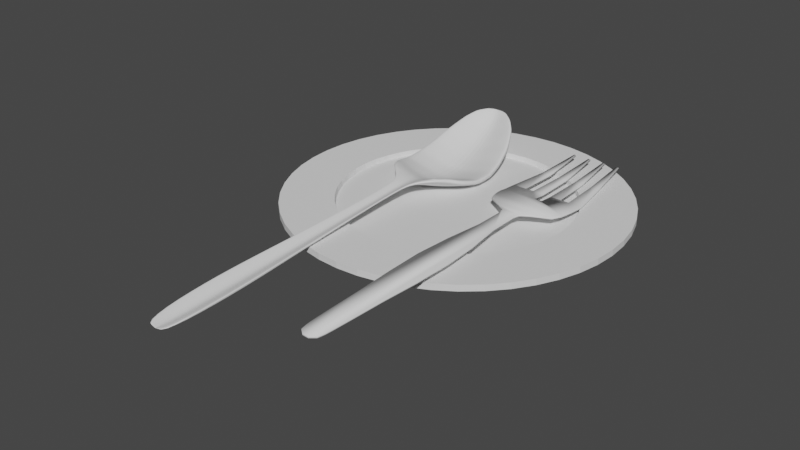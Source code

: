 # Source: cutlery.blend  (saved by Blender 2.83.18; exported with 4.5.12 LTS)
import bpy
from mathutils import Matrix  # noqa: F401  (used for matrix-valued properties, if any)

bpy.ops.wm.read_factory_settings(use_empty=True)
scene = bpy.context.scene
scene.name = 'Scene'

# ---- collections
col_collection = bpy.data.collections.new('Collection'); scene.collection.children.link(col_collection)

# ---- world
world_world = bpy.data.worlds.new('World'); scene.world = world_world
world_world.use_nodes = True; world_world.node_tree.nodes.clear()
_N = world_world.node_tree.nodes; _L = world_world.node_tree.links
n0 = _N.new('ShaderNodeOutputWorld'); n0.name = 'World Output'; n0.location = (300, 300)
n1 = _N.new('ShaderNodeBackground'); n1.name = 'Background'; n1.location = (10, 300)
n1.inputs[0].default_value = (0.05088, 0.05088, 0.05088, 1.0)
_L.new(n1.outputs[0], n0.inputs[0])
n0.is_active_output = True
world_world.color = (0.05088, 0.05088, 0.05088)
world_world.use_sun_shadow = False
world_world.sun_shadow_jitter_overblur = 0.0

# ---- meshes
me_cylinder_001 = bpy.data.meshes.new('Cylinder.001')
me_cylinder_001.from_pydata([(-3.776e-07, 1.847, 0.08828), (-7.396e-07, 1.244, 0.07089), (0.2475, 1.831, 0.08828), (0.1689, 1.233, 0.07089), (0.4908, 1.782, 0.08828), (0.3348, 1.2, 0.07089), (0.7256, 1.703, 0.08828), (0.495, 1.146, 0.07089), (0.9481, 1.593, 0.08828), (0.6468, 1.071, 0.07089), (1.154, 1.455, 0.08828), (0.7875, 0.9771, 0.07089), (1.341, 1.292, 0.08828), (0.9147, 0.8655, 0.07089), (1.504, 1.105, 0.08828), (1.026, 0.7383, 0.07089), (1.642, 0.8989, 0.08828), (1.12, 0.5976, 0.07089), (1.752, 0.6764, 0.08828), (1.195, 0.4458, 0.07089), (1.832, 0.4416, 0.08828), (1.25, 0.2856, 0.07089), (1.88, 0.1983, 0.08828), (1.283, 0.1196, 0.07089), (1.896, -0.04921, 0.08828), (1.294, -0.04921, 0.07089), (1.88, -0.2967, 0.08828), (1.283, -0.2181, 0.07089), (1.832, -0.54, 0.08828), (1.25, -0.384, 0.07089), (1.752, -0.7748, 0.08828), (1.195, -0.5443, 0.07089), (1.642, -0.9973, 0.08828), (1.12, -0.696, 0.07089), (1.504, -1.204, 0.08828), (1.026, -0.8367, 0.07089), (1.341, -1.39, 0.08828), (0.9147, -0.9639, 0.07089), (1.154, -1.554, 0.08828), (0.7875, -1.076, 0.07089), (0.9481, -1.691, 0.08828), (0.6468, -1.17, 0.07089), (0.7256, -1.801, 0.08828), (0.495, -1.244, 0.07089), (0.4908, -1.881, 0.08828), (0.3348, -1.299, 0.07089), (0.2475, -1.929, 0.08828), (0.1689, -1.332, 0.07089), (3.607e-07, -1.945, 0.08828), (2.125e-07, -1.343, 0.07089), (-0.2475, -1.929, 0.08828), (-0.1689, -1.332, 0.07089), (-0.4908, -1.881, 0.08828), (-0.3348, -1.299, 0.07089), (-0.7256, -1.801, 0.08828), (-0.495, -1.244, 0.07089), (-0.9481, -1.691, 0.08828), (-0.6468, -1.17, 0.07089), (-1.154, -1.554, 0.08828), (-0.7875, -1.076, 0.07089), (-1.341, -1.39, 0.08828), (-0.9147, -0.9639, 0.07089), (-1.504, -1.204, 0.08828), (-1.026, -0.8367, 0.07089), (-1.642, -0.9973, 0.08828), (-1.12, -0.696, 0.07089), (-1.752, -0.7748, 0.08828), (-1.195, -0.5443, 0.07089), (-1.832, -0.54, 0.08828), (-1.25, -0.384, 0.07089), (-1.88, -0.2967, 0.08828), (-1.283, -0.2181, 0.07089), (-1.896, -0.04921, 0.08828), (-1.294, -0.04921, 0.07089), (-1.88, 0.1983, 0.08828), (-1.283, 0.1196, 0.07089), (-1.832, 0.4416, 0.08828), (-1.25, 0.2856, 0.07089), (-1.752, 0.6764, 0.08828), (-1.195, 0.4458, 0.07089), (-1.642, 0.8989, 0.08828), (-1.12, 0.5976, 0.07089), (-1.504, 1.105, 0.08828), (-1.026, 0.7383, 0.07089), (-1.341, 1.292, 0.08828), (-0.9147, 0.8655, 0.07089), (-1.154, 1.455, 0.08828), (-0.7875, 0.9771, 0.07089), (-0.9481, 1.593, 0.08828), (-0.6468, 1.071, 0.07089), (-0.7256, 1.703, 0.08828), (-0.495, 1.146, 0.07089), (-0.4908, 1.782, 0.08828), (-0.3348, 1.2, 0.07089), (-0.2475, 1.831, 0.08828), (-0.1688, 1.233, 0.07089), (0.2475, 1.83, 0.1288), (-3.776e-07, 1.847, 0.1288), (0.4908, 1.782, 0.1288), (0.7256, 1.702, 0.1288), (0.9481, 1.593, 0.1288), (1.154, 1.455, 0.1288), (1.341, 1.291, 0.1288), (1.504, 1.105, 0.1288), (1.642, 0.8985, 0.1288), (1.752, 0.676, 0.1288), (1.832, 0.4411, 0.1288), (1.88, 0.1979, 0.1288), (1.896, -0.04962, 0.1288), (1.88, -0.2971, 0.1288), (1.832, -0.5404, 0.1288), (1.752, -0.7753, 0.1288), (1.642, -0.9977, 0.1288), (1.504, -1.204, 0.1288), (1.341, -1.39, 0.1288), (1.154, -1.554, 0.1288), (0.9481, -1.692, 0.1288), (0.7256, -1.801, 0.1288), (0.4908, -1.881, 0.1288), (0.2475, -1.93, 0.1288), (3.607e-07, -1.946, 0.1288), (-0.2475, -1.93, 0.1288), (-0.4908, -1.881, 0.1288), (-0.7256, -1.801, 0.1288), (-0.9481, -1.692, 0.1288), (-1.154, -1.554, 0.1288), (-1.341, -1.39, 0.1288), (-1.504, -1.204, 0.1288), (-1.642, -0.9977, 0.1288), (-1.752, -0.7753, 0.1288), (-1.832, -0.5404, 0.1288), (-1.88, -0.2971, 0.1288), (-1.896, -0.04962, 0.1288), (-1.88, 0.1979, 0.1288), (-1.832, 0.4411, 0.1288), (-1.752, 0.676, 0.1288), (-1.642, 0.8985, 0.1288), (-1.504, 1.105, 0.1288), (-1.341, 1.291, 0.1288), (-1.154, 1.455, 0.1288), (-0.9481, 1.593, 0.1288), (-0.7256, 1.702, 0.1288), (-0.4908, 1.782, 0.1288), (-0.2475, 1.83, 0.1288), (-7.089e-07, 1.18, 0.05844), (0.1604, 1.169, 0.05844), (0.3181, 1.138, 0.05844), (0.4703, 1.086, 0.05844), (0.6145, 1.015, 0.05844), (0.7481, 0.9258, 0.05844), (0.869, 0.8198, 0.05844), (0.975, 0.6989, 0.05844), (1.064, 0.5653, 0.05844), (1.135, 0.4211, 0.05844), (1.187, 0.2689, 0.05844), (1.218, 0.1112, 0.05844), (1.229, -0.04921, 0.05844), (1.218, -0.2096, 0.05844), (1.187, -0.3673, 0.05844), (1.135, -0.5195, 0.05844), (1.064, -0.6637, 0.05844), (0.975, -0.7973, 0.05844), (0.869, -0.9182, 0.05844), (0.7481, -1.024, 0.05844), (0.6145, -1.114, 0.05844), (0.4703, -1.185, 0.05844), (0.3181, -1.236, 0.05844), (0.1604, -1.268, 0.05844), (2.013e-07, -1.278, 0.05844), (-0.1604, -1.268, 0.05844), (-0.3181, -1.236, 0.05844), (-0.4703, -1.185, 0.05844), (-0.6145, -1.114, 0.05844), (-0.7481, -1.024, 0.05844), (-0.869, -0.9182, 0.05844), (-0.975, -0.7973, 0.05844), (-1.064, -0.6637, 0.05844), (-1.135, -0.5195, 0.05844), (-1.187, -0.3673, 0.05844), (-1.218, -0.2096, 0.05844), (-1.229, -0.04921, 0.05844), (-1.218, 0.1112, 0.05844), (-1.187, 0.2689, 0.05844), (-1.135, 0.4211, 0.05844), (-1.064, 0.5653, 0.05844), (-0.975, 0.6989, 0.05844), (-0.869, 0.8198, 0.05844), (-0.7481, 0.9258, 0.05844), (-0.6145, 1.015, 0.05844), (-0.4703, 1.086, 0.05844), (-0.3181, 1.138, 0.05844), (-0.1604, 1.169, 0.05844), (-3.776e-07, 1.847, 0.05844), (0.2475, 1.831, 0.05844), (0.4908, 1.782, 0.05844), (0.7256, 1.703, 0.05844), (0.9481, 1.593, 0.05844), (1.154, 1.455, 0.05844), (1.341, 1.292, 0.05844), (1.504, 1.105, 0.05844), (1.642, 0.8989, 0.05844), (1.752, 0.6764, 0.05844), (1.832, 0.4416, 0.05844), (1.88, 0.1983, 0.05844), (1.896, -0.04921, 0.05844), (1.88, -0.2967, 0.05844), (1.832, -0.54, 0.05844), (1.752, -0.7748, 0.05844), (1.642, -0.9973, 0.05844), (1.504, -1.204, 0.05844), (1.341, -1.39, 0.05844), (1.154, -1.554, 0.05844), (0.9481, -1.691, 0.05844), (0.7256, -1.801, 0.05844), (0.4908, -1.881, 0.05844), (0.2475, -1.929, 0.05844), (3.608e-07, -1.945, 0.05844), (-0.2475, -1.929, 0.05844), (-0.4908, -1.881, 0.05844), (-0.7256, -1.801, 0.05844), (-0.9481, -1.691, 0.05844), (-1.154, -1.554, 0.05844), (-1.341, -1.39, 0.05844), (-1.504, -1.204, 0.05844), (-1.642, -0.9973, 0.05844), (-1.752, -0.7748, 0.05844), (-1.832, -0.54, 0.05844), (-1.88, -0.2967, 0.05844), (-1.896, -0.04921, 0.05844), (-1.88, 0.1983, 0.05844), (-1.832, 0.4416, 0.05844), (-1.752, 0.6764, 0.05844), (-1.642, 0.8989, 0.05844), (-1.504, 1.105, 0.05844), (-1.341, 1.292, 0.05844), (-1.154, 1.455, 0.05844), (-0.9481, 1.593, 0.05844), (-0.7256, 1.703, 0.05844), (-0.4908, 1.782, 0.05844), (-0.2475, 1.831, 0.05844), (-0.03771, 1.08, 0.04913), (0.1097, 1.07, 0.04913), (0.2545, 1.041, 0.04913), (0.3944, 0.994, 0.04913), (0.5268, 0.9286, 0.04913), (0.6496, 0.8466, 0.04913), (0.7607, 0.7492, 0.04913), (0.8581, 0.6382, 0.04913), (0.9401, 0.5153, 0.04913), (1.005, 0.3829, 0.04913), (1.053, 0.243, 0.04913), (1.082, 0.09817, 0.04913), (1.091, -0.04921, 0.04913), (1.082, -0.1966, 0.04913), (1.053, -0.3414, 0.04913), (1.005, -0.4813, 0.04913), (0.9401, -0.6138, 0.04913), (0.8581, -0.7366, 0.04913), (0.7607, -0.8476, 0.04913), (0.6496, -0.945, 0.04913), (0.5268, -1.027, 0.04913), (0.3944, -1.092, 0.04913), (0.2545, -1.14, 0.04913), (0.1097, -1.169, 0.04913), (-0.03771, -1.178, 0.04913), (-0.1851, -1.169, 0.04913), (-0.3299, -1.14, 0.04913), (-0.4698, -1.092, 0.04913), (-0.6023, -1.027, 0.04913), (-0.7251, -0.945, 0.04913), (-0.8361, -0.8476, 0.04913), (-0.9335, -0.7366, 0.04913), (-1.016, -0.6138, 0.04913), (-1.081, -0.4813, 0.04913), (-1.128, -0.3414, 0.04913), (-1.157, -0.1966, 0.04913), (-1.167, -0.04921, 0.04913), (-1.157, 0.09817, 0.04913), (-1.128, 0.243, 0.04913), (-1.081, 0.3829, 0.04913), (-1.016, 0.5153, 0.04913), (-0.9335, 0.6382, 0.04913), (-0.8361, 0.7492, 0.04913), (-0.7251, 0.8466, 0.04913), (-0.6023, 0.9286, 0.04913), (-0.4698, 0.994, 0.04913), (-0.3299, 1.041, 0.04913), (-0.1851, 1.07, 0.04913), (-7.09e-07, 1.18, -0.001366), (0.1604, 1.169, -0.001366), (0.3181, 1.138, -0.001366), (0.4703, 1.086, -0.001366), (0.6145, 1.015, -0.001366), (0.7481, 0.9258, -0.001366), (0.869, 0.8198, -0.001366), (0.975, 0.6989, -0.001366), (1.064, 0.5653, -0.001366), (1.135, 0.4211, -0.001366), (1.187, 0.2689, -0.001366), (1.218, 0.1112, -0.001366), (1.229, -0.04921, -0.001366), (1.218, -0.2096, -0.001366), (1.187, -0.3673, -0.001366), (1.135, -0.5195, -0.001366), (1.064, -0.6637, -0.001366), (0.975, -0.7973, -0.001366), (0.869, -0.9182, -0.001366), (0.7481, -1.024, -0.001366), (0.6145, -1.114, -0.001366), (0.4703, -1.185, -0.001366), (0.3181, -1.236, -0.001366), (0.1604, -1.268, -0.001366), (2.013e-07, -1.278, -0.001366), (-0.1604, -1.268, -0.001366), (-0.3181, -1.236, -0.001366), (-0.4703, -1.185, -0.001366), (-0.6145, -1.114, -0.001366), (-0.7481, -1.024, -0.001366), (-0.869, -0.9182, -0.001366), (-0.975, -0.7973, -0.001366), (-1.064, -0.6637, -0.001366), (-1.135, -0.5195, -0.001366), (-1.187, -0.3673, -0.001366), (-1.218, -0.2096, -0.001366), (-1.229, -0.04921, -0.001366), (-1.218, 0.1112, -0.001366), (-1.187, 0.2689, -0.001366), (-1.135, 0.4211, -0.001366), (-1.064, 0.5653, -0.001366), (-0.975, 0.6989, -0.001366), (-0.869, 0.8198, -0.001366), (-0.7481, 0.9258, -0.001366), (-0.6145, 1.015, -0.001366), (-0.4703, 1.086, -0.001366), (-0.3181, 1.138, -0.001366), (-0.1604, 1.169, -0.001366), (0.1704, 1.245, 0.1281), (-6.932e-07, 1.257, 0.1281), (0.338, 1.212, 0.1281), (0.4997, 1.157, 0.1281), (0.6529, 1.082, 0.1281), (0.7949, 0.9868, 0.1281), (0.9233, 0.8741, 0.1281), (1.036, 0.7457, 0.1281), (1.131, 0.6037, 0.1281), (1.206, 0.4505, 0.1281), (1.261, 0.2888, 0.1281), (1.295, 0.1212, 0.1281), (1.306, -0.04921, 0.1281), (1.295, -0.2197, 0.1281), (1.261, -0.3872, 0.1281), (1.206, -0.5489, 0.1281), (1.131, -0.7021, 0.1281), (1.036, -0.8441, 0.1281), (0.9233, -0.9726, 0.1281), (0.7949, -1.085, 0.1281), (0.6529, -1.18, 0.1281), (0.4997, -1.256, 0.1281), (0.338, -1.311, 0.1281), (0.1704, -1.344, 0.1281), (2.152e-07, -1.355, 0.1281), (-0.1704, -1.344, 0.1281), (-0.338, -1.311, 0.1281), (-0.4997, -1.256, 0.1281), (-0.6529, -1.18, 0.1281), (-0.7949, -1.085, 0.1281), (-0.9233, -0.9726, 0.1281), (-1.036, -0.8441, 0.1281), (-1.131, -0.7021, 0.1281), (-1.206, -0.5489, 0.1281), (-1.261, -0.3872, 0.1281), (-1.295, -0.2197, 0.1281), (-1.306, -0.04921, 0.1281), (-1.295, 0.1212, 0.1281), (-1.261, 0.2888, 0.1281), (-1.206, 0.4505, 0.1281), (-1.131, 0.6037, 0.1281), (-1.036, 0.7457, 0.1281), (-0.9233, 0.8741, 0.1281), (-0.7949, 0.9868, 0.1281), (-0.6529, 1.082, 0.1281), (-0.4997, 1.157, 0.1281), (-0.338, 1.212, 0.1281), (-0.1704, 1.245, 0.1281)], [], [(0, 97, 96, 2), (2, 96, 98, 4), (4, 98, 99, 6), (6, 99, 100, 8), (8, 100, 101, 10), (10, 101, 102, 12), (12, 102, 103, 14), (14, 103, 104, 16), (16, 104, 105, 18), (18, 105, 106, 20), (20, 106, 107, 22), (22, 107, 108, 24), (24, 108, 109, 26), (26, 109, 110, 28), (28, 110, 111, 30), (30, 111, 112, 32), (32, 112, 113, 34), (34, 113, 114, 36), (36, 114, 115, 38), (38, 115, 116, 40), (40, 116, 117, 42), (42, 117, 118, 44), (44, 118, 119, 46), (46, 119, 120, 48), (48, 120, 121, 50), (50, 121, 122, 52), (52, 122, 123, 54), (54, 123, 124, 56), (56, 124, 125, 58), (58, 125, 126, 60), (60, 126, 127, 62), (62, 127, 128, 64), (64, 128, 129, 66), (66, 129, 130, 68), (68, 130, 131, 70), (70, 131, 132, 72), (72, 132, 133, 74), (74, 133, 134, 76), (76, 134, 135, 78), (78, 135, 136, 80), (80, 136, 137, 82), (82, 137, 138, 84), (84, 138, 139, 86), (86, 139, 140, 88), (88, 140, 141, 90), (90, 141, 142, 92), (3, 1, 95, 93, 91, 89, 87, 85, 83, 81, 79, 77, 75, 73, 71, 69, 67, 65, 63, 61, 59, 57, 55, 53, 51, 49, 47, 45, 43, 41, 39, 37, 35, 33, 31, 29, 27, 25, 23, 21, 19, 17, 15, 13, 11, 9, 7, 5), (92, 142, 143, 94), (94, 143, 97, 0), (92, 94, 239, 238), (337, 336, 96, 97), (336, 338, 98, 96), (338, 339, 99, 98), (339, 340, 100, 99), (340, 341, 101, 100), (341, 342, 102, 101), (342, 343, 103, 102), (343, 344, 104, 103), (344, 345, 105, 104), (345, 346, 106, 105), (346, 347, 107, 106), (347, 348, 108, 107), (348, 349, 109, 108), (349, 350, 110, 109), (350, 351, 111, 110), (351, 352, 112, 111), (352, 353, 113, 112), (353, 354, 114, 113), (354, 355, 115, 114), (355, 356, 116, 115), (356, 357, 117, 116), (357, 358, 118, 117), (358, 359, 119, 118), (359, 360, 120, 119), (360, 361, 121, 120), (361, 362, 122, 121), (362, 363, 123, 122), (363, 364, 124, 123), (364, 365, 125, 124), (365, 366, 126, 125), (366, 367, 127, 126), (367, 368, 128, 127), (368, 369, 129, 128), (369, 370, 130, 129), (370, 371, 131, 130), (371, 372, 132, 131), (372, 373, 133, 132), (373, 374, 134, 133), (374, 375, 135, 134), (375, 376, 136, 135), (376, 377, 137, 136), (377, 378, 138, 137), (378, 379, 139, 138), (379, 380, 140, 139), (380, 381, 141, 140), (381, 382, 142, 141), (382, 383, 143, 142), (383, 337, 97, 143), (169, 170, 314, 313), (12, 14, 199, 198), (30, 32, 208, 207), (48, 50, 217, 216), (66, 68, 226, 225), (84, 86, 235, 234), (4, 6, 195, 194), (22, 24, 204, 203), (40, 42, 213, 212), (58, 60, 222, 221), (76, 78, 231, 230), (94, 0, 192, 239), (14, 16, 200, 199), (32, 34, 209, 208), (50, 52, 218, 217), (68, 70, 227, 226), (86, 88, 236, 235), (6, 8, 196, 195), (24, 26, 205, 204), (42, 44, 214, 213), (60, 62, 223, 222), (78, 80, 232, 231), (16, 18, 201, 200), (34, 36, 210, 209), (52, 54, 219, 218), (70, 72, 228, 227), (88, 90, 237, 236), (8, 10, 197, 196), (26, 28, 206, 205), (44, 46, 215, 214), (0, 2, 193, 192), (62, 64, 224, 223), (80, 82, 233, 232), (18, 20, 202, 201), (36, 38, 211, 210), (54, 56, 220, 219), (72, 74, 229, 228), (90, 92, 238, 237), (10, 12, 198, 197), (28, 30, 207, 206), (46, 48, 216, 215), (64, 66, 225, 224), (82, 84, 234, 233), (2, 4, 194, 193), (20, 22, 203, 202), (38, 40, 212, 211), (56, 58, 221, 220), (74, 76, 230, 229), (145, 144, 192, 193), (146, 145, 193, 194), (147, 146, 194, 195), (148, 147, 195, 196), (149, 148, 196, 197), (150, 149, 197, 198), (151, 150, 198, 199), (152, 151, 199, 200), (153, 152, 200, 201), (154, 153, 201, 202), (155, 154, 202, 203), (156, 155, 203, 204), (157, 156, 204, 205), (158, 157, 205, 206), (159, 158, 206, 207), (160, 159, 207, 208), (161, 160, 208, 209), (162, 161, 209, 210), (163, 162, 210, 211), (164, 163, 211, 212), (165, 164, 212, 213), (166, 165, 213, 214), (167, 166, 214, 215), (168, 167, 215, 216), (169, 168, 216, 217), (170, 169, 217, 218), (171, 170, 218, 219), (172, 171, 219, 220), (173, 172, 220, 221), (174, 173, 221, 222), (175, 174, 222, 223), (176, 175, 223, 224), (177, 176, 224, 225), (178, 177, 225, 226), (179, 178, 226, 227), (180, 179, 227, 228), (181, 180, 228, 229), (182, 181, 229, 230), (183, 182, 230, 231), (184, 183, 231, 232), (185, 184, 232, 233), (186, 185, 233, 234), (187, 186, 234, 235), (188, 187, 235, 236), (189, 188, 236, 237), (190, 189, 237, 238), (191, 190, 238, 239), (144, 191, 239, 192), (240, 241, 242, 243, 244, 245, 246, 247, 248, 249, 250, 251, 252, 253, 254, 255, 256, 257, 258, 259, 260, 261, 262, 263, 264, 265, 266, 267, 268, 269, 270, 271, 272, 273, 274, 275, 276, 277, 278, 279, 280, 281, 282, 283, 284, 285, 286, 287), (156, 157, 301, 300), (183, 184, 328, 327), (170, 171, 315, 314), (157, 158, 302, 301), (184, 185, 329, 328), (144, 145, 289, 288), (171, 172, 316, 315), (158, 159, 303, 302), (185, 186, 330, 329), (145, 146, 290, 289), (172, 173, 317, 316), (159, 160, 304, 303), (186, 187, 331, 330), (146, 147, 291, 290), (173, 174, 318, 317), (160, 161, 305, 304), (187, 188, 332, 331), (147, 148, 292, 291), (174, 175, 319, 318), (161, 162, 306, 305), (188, 189, 333, 332), (148, 149, 293, 292), (175, 176, 320, 319), (162, 163, 307, 306), (189, 190, 334, 333), (149, 150, 294, 293), (176, 177, 321, 320), (163, 164, 308, 307), (190, 191, 335, 334), (150, 151, 295, 294), (177, 178, 322, 321), (164, 165, 309, 308), (191, 144, 288, 335), (151, 152, 296, 295), (178, 179, 323, 322), (165, 166, 310, 309), (152, 153, 297, 296), (179, 180, 324, 323), (166, 167, 311, 310), (153, 154, 298, 297), (180, 181, 325, 324), (167, 168, 312, 311), (154, 155, 299, 298), (181, 182, 326, 325), (168, 169, 313, 312), (155, 156, 300, 299), (182, 183, 327, 326), (241, 240, 288, 289), (242, 241, 289, 290), (243, 242, 290, 291), (244, 243, 291, 292), (245, 244, 292, 293), (246, 245, 293, 294), (247, 246, 294, 295), (248, 247, 295, 296), (249, 248, 296, 297), (250, 249, 297, 298), (251, 250, 298, 299), (252, 251, 299, 300), (253, 252, 300, 301), (254, 253, 301, 302), (255, 254, 302, 303), (256, 255, 303, 304), (257, 256, 304, 305), (258, 257, 305, 306), (259, 258, 306, 307), (260, 259, 307, 308), (261, 260, 308, 309), (262, 261, 309, 310), (263, 262, 310, 311), (264, 263, 311, 312), (265, 264, 312, 313), (266, 265, 313, 314), (267, 266, 314, 315), (268, 267, 315, 316), (269, 268, 316, 317), (270, 269, 317, 318), (271, 270, 318, 319), (272, 271, 319, 320), (273, 272, 320, 321), (274, 273, 321, 322), (275, 274, 322, 323), (276, 275, 323, 324), (277, 276, 324, 325), (278, 277, 325, 326), (279, 278, 326, 327), (280, 279, 327, 328), (281, 280, 328, 329), (282, 281, 329, 330), (283, 282, 330, 331), (284, 283, 331, 332), (285, 284, 332, 333), (286, 285, 333, 334), (287, 286, 334, 335), (240, 287, 335, 288), (1, 3, 336, 337), (3, 5, 338, 336), (5, 7, 339, 338), (7, 9, 340, 339), (9, 11, 341, 340), (11, 13, 342, 341), (13, 15, 343, 342), (15, 17, 344, 343), (17, 19, 345, 344), (19, 21, 346, 345), (21, 23, 347, 346), (23, 25, 348, 347), (25, 27, 349, 348), (27, 29, 350, 349), (29, 31, 351, 350), (31, 33, 352, 351), (33, 35, 353, 352), (35, 37, 354, 353), (37, 39, 355, 354), (39, 41, 356, 355), (41, 43, 357, 356), (43, 45, 358, 357), (45, 47, 359, 358), (47, 49, 360, 359), (49, 51, 361, 360), (51, 53, 362, 361), (53, 55, 363, 362), (55, 57, 364, 363), (57, 59, 365, 364), (59, 61, 366, 365), (61, 63, 367, 366), (63, 65, 368, 367), (65, 67, 369, 368), (67, 69, 370, 369), (69, 71, 371, 370), (71, 73, 372, 371), (73, 75, 373, 372), (75, 77, 374, 373), (77, 79, 375, 374), (79, 81, 376, 375), (81, 83, 377, 376), (83, 85, 378, 377), (85, 87, 379, 378), (87, 89, 380, 379), (89, 91, 381, 380), (91, 93, 382, 381), (93, 95, 383, 382), (95, 1, 337, 383)])
_uv = me_cylinder_001.uv_layers.new(name='UVMap')
_uv.uv.foreach_set('vector', [1.0, 0.5, 1.0, 1.0, 0.9792, 1.0, 0.9792, 0.5, 0.9792, 0.5, 0.9792, 1.0, 0.9583, 1.0, 0.9583, 0.5, 0.9583, 0.5, 0.9583, 1.0, 0.9375, 1.0, 0.9375, 0.5, 0.9375, 0.5, 0.9375, 1.0, 0.9167, 1.0, 0.9167, 0.5, 0.9167, 0.5, 0.9167, 1.0, 0.8958, 1.0, 0.8958, 0.5, 0.8958, 0.5, 0.8958, 1.0, 0.875, 1.0, 0.875, 0.5, 0.875, 0.5, 0.875, 1.0, 0.8542, 1.0, 0.8542, 0.5, 0.8542, 0.5, 0.8542, 1.0, 0.8333, 1.0, 0.8333, 0.5, 0.8333, 0.5, 0.8333, 1.0, 0.8125, 1.0, 0.8125, 0.5, 0.8125, 0.5, 0.8125, 1.0, 0.7917, 1.0, 0.7917, 0.5, 0.7917, 0.5, 0.7917, 1.0, 0.7708, 1.0, 0.7708, 0.5, 0.7708, 0.5, 0.7708, 1.0, 0.75, 1.0, 0.75, 0.5, 0.75, 0.5, 0.75, 1.0, 0.7292, 1.0, 0.7292, 0.5, 0.7292, 0.5, 0.7292, 1.0, 0.7083, 1.0, 0.7083, 0.5, 0.7083, 0.5, 0.7083, 1.0, 0.6875, 1.0, 0.6875, 0.5, 0.6875, 0.5, 0.6875, 1.0, 0.6667, 1.0, 0.6667, 0.5, 0.6667, 0.5, 0.6667, 1.0, 0.6458, 1.0, 0.6458, 0.5, 0.6458, 0.5, 0.6458, 1.0, 0.625, 1.0, 0.625, 0.5, 0.625, 0.5, 0.625, 1.0, 0.6042, 1.0, 0.6042, 0.5, 0.6042, 0.5, 0.6042, 1.0, 0.5833, 1.0, 0.5833, 0.5, 0.5833, 0.5, 0.5833, 1.0, 0.5625, 1.0, 0.5625, 0.5, 0.5625, 0.5, 0.5625, 1.0, 0.5417, 1.0, 0.5417, 0.5, 0.5417, 0.5, 0.5417, 1.0, 0.5208, 1.0, 0.5208, 0.5, 0.5208, 0.5, 0.5208, 1.0, 0.5, 1.0, 0.5, 0.5, 0.5, 0.5, 0.5, 1.0, 0.4792, 1.0, 0.4792, 0.5, 0.4792, 0.5, 0.4792, 1.0, 0.4583, 1.0, 0.4583, 0.5, 0.4583, 0.5, 0.4583, 1.0, 0.4375, 1.0, 0.4375, 0.5, 0.4375, 0.5, 0.4375, 1.0, 0.4167, 1.0, 0.4167, 0.5, 0.4167, 0.5, 0.4167, 1.0, 0.3958, 1.0, 0.3958, 0.5, 0.3958, 0.5, 0.3958, 1.0, 0.375, 1.0, 0.375, 0.5, 0.375, 0.5, 0.375, 1.0, 0.3542, 1.0, 0.3542, 0.5, 0.3542, 0.5, 0.3542, 1.0, 0.3333, 1.0, 0.3333, 0.5, 0.3333, 0.5, 0.3333, 1.0, 0.3125, 1.0, 0.3125, 0.5, 0.3125, 0.5, 0.3125, 1.0, 0.2917, 1.0, 0.2917, 0.5, 0.2917, 0.5, 0.2917, 1.0, 0.2708, 1.0, 0.2708, 0.5, 0.2708, 0.5, 0.2708, 1.0, 0.25, 1.0, 0.25, 0.5, 0.25, 0.5, 0.25, 1.0, 0.2292, 1.0, 0.2292, 0.5, 0.2292, 0.5, 0.2292, 1.0, 0.2083, 1.0, 0.2083, 0.5, 0.2083, 0.5, 0.2083, 1.0, 0.1875, 1.0, 0.1875, 0.5, 0.1875, 0.5, 0.1875, 1.0, 0.1667, 1.0, 0.1667, 0.5, 0.1667, 0.5, 0.1667, 1.0, 0.1458, 1.0, 0.1458, 0.5, 0.1458, 0.5, 0.1458, 1.0, 0.125, 1.0, 0.125, 0.5, 0.125, 0.5, 0.125, 1.0, 0.1042, 1.0, 0.1042, 0.5, 0.1042, 0.5, 0.1042, 1.0, 0.08333, 1.0, 0.08333, 0.5, 0.08333, 0.5, 0.08333, 1.0, 0.0625, 1.0, 0.0625, 0.5, 0.0625, 0.5, 0.0625, 1.0, 0.04167, 1.0, 0.04167, 0.5, 0.2706, 0.4061, 0.25, 0.4075, 0.2294, 0.4061, 0.2092, 0.4021, 0.1897, 0.3955, 0.1713, 0.3864, 0.1541, 0.3749, 0.1386, 0.3614, 0.1251, 0.3459, 0.1136, 0.3287, 0.1045, 0.3103, 0.09788, 0.2908, 0.09386, 0.2706, 0.09251, 0.25, 0.09386, 0.2294, 0.09788, 0.2092, 0.1045, 0.1897, 0.1136, 0.1713, 0.1251, 0.1541, 0.1386, 0.1386, 0.1541, 0.1251, 0.1713, 0.1136, 0.1897, 0.1045, 0.2092, 0.09788, 0.2294, 0.09386, 0.25, 0.09251, 0.2706, 0.09386, 0.2908, 0.09788, 0.3103, 0.1045, 0.3287, 0.1136, 0.3459, 0.1251, 0.3614, 0.1386, 0.3749, 0.1541, 0.3864, 0.1713, 0.3955, 0.1897, 0.4021, 0.2092, 0.4061, 0.2294, 0.4075, 0.25, 0.4061, 0.2706, 0.4021, 0.2908, 0.3955, 0.3103, 0.3864, 0.3287, 0.3749, 0.3459, 0.3614, 0.3614, 0.3459, 0.3749, 0.3287, 0.3864, 0.3103, 0.3955, 0.2908, 0.4021, 0.04167, 0.5, 0.04167, 1.0, 0.02083, 1.0, 0.02083, 0.5, 0.02083, 0.5, 0.02083, 1.0, 3.763e-07, 1.0, 3.763e-07, 0.5, 0.04167, 0.5, 0.02083, 0.5, 0.02083, 0.5, 0.04167, 0.5, 0.25, 0.4129, 0.2713, 0.4115, 0.2813, 0.4879, 0.25, 0.49, 0.2713, 0.4115, 0.2922, 0.4073, 0.3121, 0.4818, 0.2813, 0.4879, 0.2922, 0.4073, 0.3123, 0.4005, 0.3418, 0.4717, 0.3121, 0.4818, 0.3123, 0.4005, 0.3314, 0.3911, 0.37, 0.4578, 0.3418, 0.4717, 0.3314, 0.3911, 0.3492, 0.3792, 0.3961, 0.4404, 0.37, 0.4578, 0.3492, 0.3792, 0.3652, 0.3652, 0.4197, 0.4197, 0.3961, 0.4404, 0.3652, 0.3652, 0.3792, 0.3492, 0.4404, 0.3961, 0.4197, 0.4197, 0.3792, 0.3492, 0.3911, 0.3314, 0.4578, 0.37, 0.4404, 0.3961, 0.3911, 0.3314, 0.4005, 0.3123, 0.4717, 0.3418, 0.4578, 0.37, 0.4005, 0.3123, 0.4073, 0.2922, 0.4818, 0.3121, 0.4717, 0.3418, 0.4073, 0.2922, 0.4115, 0.2713, 0.4879, 0.2813, 0.4818, 0.3121, 0.4115, 0.2713, 0.4129, 0.25, 0.49, 0.25, 0.4879, 0.2813, 0.4129, 0.25, 0.4115, 0.2287, 0.4879, 0.2187, 0.49, 0.25, 0.4115, 0.2287, 0.4073, 0.2078, 0.4818, 0.1879, 0.4879, 0.2187, 0.4073, 0.2078, 0.4005, 0.1877, 0.4717, 0.1582, 0.4818, 0.1879, 0.4005, 0.1877, 0.3911, 0.1686, 0.4578, 0.13, 0.4717, 0.1582, 0.3911, 0.1686, 0.3792, 0.1508, 0.4404, 0.1039, 0.4578, 0.13, 0.3792, 0.1508, 0.3652, 0.1348, 0.4197, 0.08029, 0.4404, 0.1039, 0.3652, 0.1348, 0.3492, 0.1208, 0.3961, 0.0596, 0.4197, 0.08029, 0.3492, 0.1208, 0.3314, 0.1089, 0.37, 0.04215, 0.3961, 0.0596, 0.3314, 0.1089, 0.3123, 0.0995, 0.3418, 0.02827, 0.37, 0.04215, 0.3123, 0.0995, 0.2922, 0.09265, 0.3121, 0.01818, 0.3418, 0.02827, 0.2922, 0.09265, 0.2713, 0.0885, 0.2813, 0.01205, 0.3121, 0.01818, 0.2713, 0.0885, 0.25, 0.0871, 0.25, 0.01, 0.2813, 0.01205, 0.25, 0.0871, 0.2287, 0.0885, 0.2187, 0.01205, 0.25, 0.01, 0.2287, 0.0885, 0.2078, 0.09265, 0.1879, 0.01818, 0.2187, 0.01205, 0.2078, 0.09265, 0.1877, 0.0995, 0.1582, 0.02827, 0.1879, 0.01818, 0.1877, 0.0995, 0.1686, 0.1089, 0.13, 0.04215, 0.1582, 0.02827, 0.1686, 0.1089, 0.1508, 0.1208, 0.1039, 0.0596, 0.13, 0.04215, 0.1508, 0.1208, 0.1348, 0.1348, 0.08029, 0.08029, 0.1039, 0.0596, 0.1348, 0.1348, 0.1208, 0.1508, 0.0596, 0.1039, 0.08029, 0.08029, 0.1208, 0.1508, 0.1089, 0.1686, 0.04215, 0.13, 0.0596, 0.1039, 0.1089, 0.1686, 0.0995, 0.1877, 0.02827, 0.1582, 0.04215, 0.13, 0.0995, 0.1877, 0.09265, 0.2078, 0.01818, 0.1879, 0.02827, 0.1582, 0.09265, 0.2078, 0.0885, 0.2287, 0.01205, 0.2187, 0.01818, 0.1879, 0.0885, 0.2287, 0.0871, 0.25, 0.01, 0.25, 0.01205, 0.2187, 0.0871, 0.25, 0.0885, 0.2713, 0.01205, 0.2813, 0.01, 0.25, 0.0885, 0.2713, 0.09266, 0.2922, 0.01818, 0.3121, 0.01205, 0.2813, 0.09266, 0.2922, 0.0995, 0.3123, 0.02827, 0.3418, 0.01818, 0.3121, 0.0995, 0.3123, 0.1089, 0.3314, 0.04215, 0.37, 0.02827, 0.3418, 0.1089, 0.3314, 0.1208, 0.3492, 0.0596, 0.3961, 0.04215, 0.37, 0.1208, 0.3492, 0.1348, 0.3652, 0.08029, 0.4197, 0.0596, 0.3961, 0.1348, 0.3652, 0.1508, 0.3792, 0.1039, 0.4404, 0.08029, 0.4197, 0.1508, 0.3792, 0.1686, 0.3911, 0.13, 0.4578, 0.1039, 0.4404, 0.1686, 0.3911, 0.1877, 0.4005, 0.1582, 0.4717, 0.13, 0.4578, 0.1877, 0.4005, 0.2078, 0.4073, 0.1879, 0.4818, 0.1582, 0.4717, 0.2078, 0.4073, 0.2287, 0.4115, 0.2187, 0.4879, 0.1879, 0.4818, 0.2287, 0.4115, 0.25, 0.4129, 0.25, 0.49, 0.2187, 0.4879, 0.7297, 0.09578, 0.7097, 0.09975, 0.7097, 0.09975, 0.7297, 0.09578, 0.875, 0.5, 0.8542, 0.5, 0.8542, 0.5, 0.875, 0.5, 0.6875, 0.5, 0.6667, 0.5, 0.6667, 0.5, 0.6875, 0.5, 0.5, 0.5, 0.4792, 0.5, 0.4792, 0.5, 0.5, 0.5, 0.3125, 0.5, 0.2917, 0.5, 0.2917, 0.5, 0.3125, 0.5, 0.125, 0.5, 0.1042, 0.5, 0.1042, 0.5, 0.125, 0.5, 0.9583, 0.5, 0.9375, 0.5, 0.9375, 0.5, 0.9583, 0.5, 0.7708, 0.5, 0.75, 0.5, 0.75, 0.5, 0.7708, 0.5, 0.5833, 0.5, 0.5625, 0.5, 0.5625, 0.5, 0.5833, 0.5, 0.3958, 0.5, 0.375, 0.5, 0.375, 0.5, 0.3958, 0.5, 0.2083, 0.5, 0.1875, 0.5, 0.1875, 0.5, 0.2083, 0.5, 0.02083, 0.5, 3.763e-07, 0.5, 3.763e-07, 0.5, 0.02083, 0.5, 0.8542, 0.5, 0.8333, 0.5, 0.8333, 0.5, 0.8542, 0.5, 0.6667, 0.5, 0.6458, 0.5, 0.6458, 0.5, 0.6667, 0.5, 0.4792, 0.5, 0.4583, 0.5, 0.4583, 0.5, 0.4792, 0.5, 0.2917, 0.5, 0.2708, 0.5, 0.2708, 0.5, 0.2917, 0.5, 0.1042, 0.5, 0.08333, 0.5, 0.08333, 0.5, 0.1042, 0.5, 0.9375, 0.5, 0.9167, 0.5, 0.9167, 0.5, 0.9375, 0.5, 0.75, 0.5, 0.7292, 0.5, 0.7292, 0.5, 0.75, 0.5, 0.5625, 0.5, 0.5417, 0.5, 0.5417, 0.5, 0.5625, 0.5, 0.375, 0.5, 0.3542, 0.5, 0.3542, 0.5, 0.375, 0.5, 0.1875, 0.5, 0.1667, 0.5, 0.1667, 0.5, 0.1875, 0.5, 0.8333, 0.5, 0.8125, 0.5, 0.8125, 0.5, 0.8333, 0.5, 0.6458, 0.5, 0.625, 0.5, 0.625, 0.5, 0.6458, 0.5, 0.4583, 0.5, 0.4375, 0.5, 0.4375, 0.5, 0.4583, 0.5, 0.2708, 0.5, 0.25, 0.5, 0.25, 0.5, 0.2708, 0.5, 0.08333, 0.5, 0.0625, 0.5, 0.0625, 0.5, 0.08333, 0.5, 0.9167, 0.5, 0.8958, 0.5, 0.8958, 0.5, 0.9167, 0.5, 0.7292, 0.5, 0.7083, 0.5, 0.7083, 0.5, 0.7292, 0.5, 0.5417, 0.5, 0.5208, 0.5, 0.5208, 0.5, 0.5417, 0.5, 1.0, 0.5, 0.9792, 0.5, 0.9792, 0.5, 1.0, 0.5, 0.3542, 0.5, 0.3333, 0.5, 0.3333, 0.5, 0.3542, 0.5, 0.1667, 0.5, 0.1458, 0.5, 0.1458, 0.5, 0.1667, 0.5, 0.8125, 0.5, 0.7917, 0.5, 0.7917, 0.5, 0.8125, 0.5, 0.625, 0.5, 0.6042, 0.5, 0.6042, 0.5, 0.625, 0.5, 0.4375, 0.5, 0.4167, 0.5, 0.4167, 0.5, 0.4375, 0.5, 0.25, 0.5, 0.2292, 0.5, 0.2292, 0.5, 0.25, 0.5, 0.0625, 0.5, 0.04167, 0.5, 0.04167, 0.5, 0.0625, 0.5, 0.8958, 0.5, 0.875, 0.5, 0.875, 0.5, 0.8958, 0.5, 0.7083, 0.5, 0.6875, 0.5, 0.6875, 0.5, 0.7083, 0.5, 0.5208, 0.5, 0.5, 0.5, 0.5, 0.5, 0.5208, 0.5, 0.3333, 0.5, 0.3125, 0.5, 0.3125, 0.5, 0.3333, 0.5, 0.1458, 0.5, 0.125, 0.5, 0.125, 0.5, 0.1458, 0.5, 0.9792, 0.5, 0.9583, 0.5, 0.9583, 0.5, 0.9792, 0.5, 0.7917, 0.5, 0.7708, 0.5, 0.7708, 0.5, 0.7917, 0.5, 0.6042, 0.5, 0.5833, 0.5, 0.5833, 0.5, 0.6042, 0.5, 0.4167, 0.5, 0.3958, 0.5, 0.3958, 0.5, 0.4167, 0.5, 0.2292, 0.5, 0.2083, 0.5, 0.2083, 0.5, 0.2292, 0.5, 0.7703, 0.4042, 0.75, 0.4055, 0.75, 0.49, 0.7813, 0.4879, 0.7903, 0.4002, 0.7703, 0.4042, 0.7813, 0.4879, 0.8121, 0.4818, 0.8095, 0.3937, 0.7903, 0.4002, 0.8121, 0.4818, 0.8418, 0.4717, 0.8278, 0.3847, 0.8095, 0.3937, 0.8418, 0.4717, 0.87, 0.4578, 0.8447, 0.3734, 0.8278, 0.3847, 0.87, 0.4578, 0.8961, 0.4404, 0.86, 0.36, 0.8447, 0.3734, 0.8961, 0.4404, 0.9197, 0.4197, 0.8734, 0.3447, 0.86, 0.36, 0.9197, 0.4197, 0.9404, 0.3961, 0.8847, 0.3278, 0.8734, 0.3447, 0.9404, 0.3961, 0.9578, 0.37, 0.8937, 0.3095, 0.8847, 0.3278, 0.9578, 0.37, 0.9717, 0.3418, 0.9002, 0.2903, 0.8937, 0.3095, 0.9717, 0.3418, 0.9818, 0.3121, 0.9042, 0.2703, 0.9002, 0.2903, 0.9818, 0.3121, 0.9879, 0.2813, 0.9055, 0.25, 0.9042, 0.2703, 0.9879, 0.2813, 0.99, 0.25, 0.9042, 0.2297, 0.9055, 0.25, 0.99, 0.25, 0.9879, 0.2187, 0.9002, 0.2097, 0.9042, 0.2297, 0.9879, 0.2187, 0.9818, 0.1879, 0.8937, 0.1905, 0.9002, 0.2097, 0.9818, 0.1879, 0.9717, 0.1582, 0.8847, 0.1722, 0.8937, 0.1905, 0.9717, 0.1582, 0.9578, 0.13, 0.8734, 0.1553, 0.8847, 0.1722, 0.9578, 0.13, 0.9404, 0.1039, 0.86, 0.14, 0.8734, 0.1553, 0.9404, 0.1039, 0.9197, 0.08029, 0.8447, 0.1266, 0.86, 0.14, 0.9197, 0.08029, 0.8961, 0.0596, 0.8278, 0.1153, 0.8447, 0.1266, 0.8961, 0.0596, 0.87, 0.04215, 0.8095, 0.1063, 0.8278, 0.1153, 0.87, 0.04215, 0.8418, 0.02827, 0.7903, 0.09975, 0.8095, 0.1063, 0.8418, 0.02827, 0.8121, 0.01818, 0.7703, 0.09578, 0.7903, 0.09975, 0.8121, 0.01818, 0.7813, 0.01205, 0.75, 0.09445, 0.7703, 0.09578, 0.7813, 0.01205, 0.75, 0.01, 0.7297, 0.09578, 0.75, 0.09445, 0.75, 0.01, 0.7187, 0.01205, 0.7097, 0.09975, 0.7297, 0.09578, 0.7187, 0.01205, 0.6879, 0.01818, 0.6905, 0.1063, 0.7097, 0.09975, 0.6879, 0.01818, 0.6582, 0.02827, 0.6722, 0.1153, 0.6905, 0.1063, 0.6582, 0.02827, 0.63, 0.04215, 0.6553, 0.1266, 0.6722, 0.1153, 0.63, 0.04215, 0.6039, 0.0596, 0.64, 0.14, 0.6553, 0.1266, 0.6039, 0.0596, 0.5803, 0.08029, 0.6266, 0.1553, 0.64, 0.14, 0.5803, 0.08029, 0.5596, 0.1039, 0.6153, 0.1722, 0.6266, 0.1553, 0.5596, 0.1039, 0.5422, 0.13, 0.6063, 0.1905, 0.6153, 0.1722, 0.5422, 0.13, 0.5283, 0.1582, 0.5998, 0.2097, 0.6063, 0.1905, 0.5283, 0.1582, 0.5182, 0.1879, 0.5958, 0.2297, 0.5998, 0.2097, 0.5182, 0.1879, 0.5121, 0.2187, 0.5944, 0.25, 0.5958, 0.2297, 0.5121, 0.2187, 0.51, 0.25, 0.5958, 0.2703, 0.5944, 0.25, 0.51, 0.25, 0.5121, 0.2813, 0.5998, 0.2903, 0.5958, 0.2703, 0.5121, 0.2813, 0.5182, 0.3121, 0.6063, 0.3095, 0.5998, 0.2903, 0.5182, 0.3121, 0.5283, 0.3418, 0.6153, 0.3278, 0.6063, 0.3095, 0.5283, 0.3418, 0.5422, 0.37, 0.6266, 0.3447, 0.6153, 0.3278, 0.5422, 0.37, 0.5596, 0.3961, 0.64, 0.36, 0.6266, 0.3447, 0.5596, 0.3961, 0.5803, 0.4197, 0.6553, 0.3734, 0.64, 0.36, 0.5803, 0.4197, 0.6039, 0.4404, 0.6722, 0.3847, 0.6553, 0.3734, 0.6039, 0.4404, 0.63, 0.4578, 0.6905, 0.3937, 0.6722, 0.3847, 0.63, 0.4578, 0.6582, 0.4717, 0.7097, 0.4002, 0.6905, 0.3937, 0.6582, 0.4717, 0.6879, 0.4818, 0.7297, 0.4042, 0.7097, 0.4002, 0.6879, 0.4818, 0.7187, 0.4879, 0.75, 0.4055, 0.7297, 0.4042, 0.7187, 0.4879, 0.75, 0.49, 0.75, 0.4015, 0.7698, 0.4002, 0.7892, 0.3963, 0.808, 0.3899, 0.8257, 0.3812, 0.8422, 0.3702, 0.8571, 0.3571, 0.8702, 0.3422, 0.8812, 0.3257, 0.8899, 0.308, 0.8963, 0.2892, 0.9002, 0.2698, 0.9015, 0.25, 0.9002, 0.2302, 0.8963, 0.2108, 0.8899, 0.192, 0.8812, 0.1743, 0.8702, 0.1578, 0.8571, 0.1429, 0.8422, 0.1298, 0.8257, 0.1188, 0.808, 0.1101, 0.7892, 0.1037, 0.7698, 0.09983, 0.75, 0.09854, 0.7302, 0.09983, 0.7108, 0.1037, 0.692, 0.1101, 0.6743, 0.1188, 0.6578, 0.1298, 0.6429, 0.1429, 0.6298, 0.1578, 0.6188, 0.1743, 0.6101, 0.192, 0.6037, 0.2108, 0.5998, 0.2302, 0.5985, 0.25, 0.5998, 0.2698, 0.6037, 0.2892, 0.6101, 0.308, 0.6188, 0.3257, 0.6298, 0.3422, 0.6429, 0.3571, 0.6578, 0.3702, 0.6743, 0.3812, 0.692, 0.3899, 0.7108, 0.3963, 0.7302, 0.4002, 0.9055, 0.25, 0.9042, 0.2297, 0.9042, 0.2297, 0.9055, 0.25, 0.6063, 0.3095, 0.6153, 0.3278, 0.6153, 0.3278, 0.6063, 0.3095, 0.7097, 0.09975, 0.6905, 0.1063, 0.6905, 0.1063, 0.7097, 0.09975, 0.9042, 0.2297, 0.9002, 0.2097, 0.9002, 0.2097, 0.9042, 0.2297, 0.6153, 0.3278, 0.6266, 0.3447, 0.6266, 0.3447, 0.6153, 0.3278, 0.75, 0.4055, 0.7703, 0.4042, 0.7703, 0.4042, 0.75, 0.4055, 0.6905, 0.1063, 0.6722, 0.1153, 0.6722, 0.1153, 0.6905, 0.1063, 0.9002, 0.2097, 0.8937, 0.1905, 0.8937, 0.1905, 0.9002, 0.2097, 0.6266, 0.3447, 0.64, 0.36, 0.64, 0.36, 0.6266, 0.3447, 0.7703, 0.4042, 0.7903, 0.4002, 0.7903, 0.4002, 0.7703, 0.4042, 0.6722, 0.1153, 0.6553, 0.1266, 0.6553, 0.1266, 0.6722, 0.1153, 0.8937, 0.1905, 0.8847, 0.1722, 0.8847, 0.1722, 0.8937, 0.1905, 0.64, 0.36, 0.6553, 0.3734, 0.6553, 0.3734, 0.64, 0.36, 0.7903, 0.4002, 0.8095, 0.3937, 0.8095, 0.3937, 0.7903, 0.4002, 0.6553, 0.1266, 0.64, 0.14, 0.64, 0.14, 0.6553, 0.1266, 0.8847, 0.1722, 0.8734, 0.1553, 0.8734, 0.1553, 0.8847, 0.1722, 0.6553, 0.3734, 0.6722, 0.3847, 0.6722, 0.3847, 0.6553, 0.3734, 0.8095, 0.3937, 0.8278, 0.3847, 0.8278, 0.3847, 0.8095, 0.3937, 0.64, 0.14, 0.6266, 0.1553, 0.6266, 0.1553, 0.64, 0.14, 0.8734, 0.1553, 0.86, 0.14, 0.86, 0.14, 0.8734, 0.1553, 0.6722, 0.3847, 0.6905, 0.3937, 0.6905, 0.3937, 0.6722, 0.3847, 0.8278, 0.3847, 0.8447, 0.3734, 0.8447, 0.3734, 0.8278, 0.3847, 0.6266, 0.1553, 0.6153, 0.1722, 0.6153, 0.1722, 0.6266, 0.1553, 0.86, 0.14, 0.8447, 0.1266, 0.8447, 0.1266, 0.86, 0.14, 0.6905, 0.3937, 0.7097, 0.4002, 0.7097, 0.4002, 0.6905, 0.3937, 0.8447, 0.3734, 0.86, 0.36, 0.86, 0.36, 0.8447, 0.3734, 0.6153, 0.1722, 0.6063, 0.1905, 0.6063, 0.1905, 0.6153, 0.1722, 0.8447, 0.1266, 0.8278, 0.1153, 0.8278, 0.1153, 0.8447, 0.1266, 0.7097, 0.4002, 0.7297, 0.4042, 0.7297, 0.4042, 0.7097, 0.4002, 0.86, 0.36, 0.8734, 0.3447, 0.8734, 0.3447, 0.86, 0.36, 0.6063, 0.1905, 0.5998, 0.2097, 0.5998, 0.2097, 0.6063, 0.1905, 0.8278, 0.1153, 0.8095, 0.1063, 0.8095, 0.1063, 0.8278, 0.1153, 0.7297, 0.4042, 0.75, 0.4055, 0.75, 0.4055, 0.7297, 0.4042, 0.8734, 0.3447, 0.8847, 0.3278, 0.8847, 0.3278, 0.8734, 0.3447, 0.5998, 0.2097, 0.5958, 0.2297, 0.5958, 0.2297, 0.5998, 0.2097, 0.8095, 0.1063, 0.7903, 0.09975, 0.7903, 0.09975, 0.8095, 0.1063, 0.8847, 0.3278, 0.8937, 0.3095, 0.8937, 0.3095, 0.8847, 0.3278, 0.5958, 0.2297, 0.5944, 0.25, 0.5944, 0.25, 0.5958, 0.2297, 0.7903, 0.09975, 0.7703, 0.09578, 0.7703, 0.09578, 0.7903, 0.09975, 0.8937, 0.3095, 0.9002, 0.2903, 0.9002, 0.2903, 0.8937, 0.3095, 0.5944, 0.25, 0.5958, 0.2703, 0.5958, 0.2703, 0.5944, 0.25, 0.7703, 0.09578, 0.75, 0.09445, 0.75, 0.09445, 0.7703, 0.09578, 0.9002, 0.2903, 0.9042, 0.2703, 0.9042, 0.2703, 0.9002, 0.2903, 0.5958, 0.2703, 0.5998, 0.2903, 0.5998, 0.2903, 0.5958, 0.2703, 0.75, 0.09445, 0.7297, 0.09578, 0.7297, 0.09578, 0.75, 0.09445, 0.9042, 0.2703, 0.9055, 0.25, 0.9055, 0.25, 0.9042, 0.2703, 0.5998, 0.2903, 0.6063, 0.3095, 0.6063, 0.3095, 0.5998, 0.2903, 0.7698, 0.4002, 0.75, 0.4015, 0.75, 0.4055, 0.7703, 0.4042, 0.7892, 0.3963, 0.7698, 0.4002, 0.7703, 0.4042, 0.7903, 0.4002, 0.808, 0.3899, 0.7892, 0.3963, 0.7903, 0.4002, 0.8095, 0.3937, 0.8257, 0.3812, 0.808, 0.3899, 0.8095, 0.3937, 0.8278, 0.3847, 0.8422, 0.3702, 0.8257, 0.3812, 0.8278, 0.3847, 0.8447, 0.3734, 0.8571, 0.3571, 0.8422, 0.3702, 0.8447, 0.3734, 0.86, 0.36, 0.8702, 0.3422, 0.8571, 0.3571, 0.86, 0.36, 0.8734, 0.3447, 0.8812, 0.3257, 0.8702, 0.3422, 0.8734, 0.3447, 0.8847, 0.3278, 0.8899, 0.308, 0.8812, 0.3257, 0.8847, 0.3278, 0.8937, 0.3095, 0.8963, 0.2892, 0.8899, 0.308, 0.8937, 0.3095, 0.9002, 0.2903, 0.9002, 0.2698, 0.8963, 0.2892, 0.9002, 0.2903, 0.9042, 0.2703, 0.9015, 0.25, 0.9002, 0.2698, 0.9042, 0.2703, 0.9055, 0.25, 0.9002, 0.2302, 0.9015, 0.25, 0.9055, 0.25, 0.9042, 0.2297, 0.8963, 0.2108, 0.9002, 0.2302, 0.9042, 0.2297, 0.9002, 0.2097, 0.8899, 0.192, 0.8963, 0.2108, 0.9002, 0.2097, 0.8937, 0.1905, 0.8812, 0.1743, 0.8899, 0.192, 0.8937, 0.1905, 0.8847, 0.1722, 0.8702, 0.1578, 0.8812, 0.1743, 0.8847, 0.1722, 0.8734, 0.1553, 0.8571, 0.1429, 0.8702, 0.1578, 0.8734, 0.1553, 0.86, 0.14, 0.8422, 0.1298, 0.8571, 0.1429, 0.86, 0.14, 0.8447, 0.1266, 0.8257, 0.1188, 0.8422, 0.1298, 0.8447, 0.1266, 0.8278, 0.1153, 0.808, 0.1101, 0.8257, 0.1188, 0.8278, 0.1153, 0.8095, 0.1063, 0.7892, 0.1037, 0.808, 0.1101, 0.8095, 0.1063, 0.7903, 0.09975, 0.7698, 0.09983, 0.7892, 0.1037, 0.7903, 0.09975, 0.7703, 0.09578, 0.75, 0.09854, 0.7698, 0.09983, 0.7703, 0.09578, 0.75, 0.09445, 0.7302, 0.09983, 0.75, 0.09854, 0.75, 0.09445, 0.7297, 0.09578, 0.7108, 0.1037, 0.7302, 0.09983, 0.7297, 0.09578, 0.7097, 0.09975, 0.692, 0.1101, 0.7108, 0.1037, 0.7097, 0.09975, 0.6905, 0.1063, 0.6743, 0.1188, 0.692, 0.1101, 0.6905, 0.1063, 0.6722, 0.1153, 0.6578, 0.1298, 0.6743, 0.1188, 0.6722, 0.1153, 0.6553, 0.1266, 0.6429, 0.1429, 0.6578, 0.1298, 0.6553, 0.1266, 0.64, 0.14, 0.6298, 0.1578, 0.6429, 0.1429, 0.64, 0.14, 0.6266, 0.1553, 0.6188, 0.1743, 0.6298, 0.1578, 0.6266, 0.1553, 0.6153, 0.1722, 0.6101, 0.192, 0.6188, 0.1743, 0.6153, 0.1722, 0.6063, 0.1905, 0.6037, 0.2108, 0.6101, 0.192, 0.6063, 0.1905, 0.5998, 0.2097, 0.5998, 0.2302, 0.6037, 0.2108, 0.5998, 0.2097, 0.5958, 0.2297, 0.5985, 0.25, 0.5998, 0.2302, 0.5958, 0.2297, 0.5944, 0.25, 0.5998, 0.2698, 0.5985, 0.25, 0.5944, 0.25, 0.5958, 0.2703, 0.6037, 0.2892, 0.5998, 0.2698, 0.5958, 0.2703, 0.5998, 0.2903, 0.6101, 0.308, 0.6037, 0.2892, 0.5998, 0.2903, 0.6063, 0.3095, 0.6188, 0.3257, 0.6101, 0.308, 0.6063, 0.3095, 0.6153, 0.3278, 0.6298, 0.3422, 0.6188, 0.3257, 0.6153, 0.3278, 0.6266, 0.3447, 0.6429, 0.3571, 0.6298, 0.3422, 0.6266, 0.3447, 0.64, 0.36, 0.6578, 0.3702, 0.6429, 0.3571, 0.64, 0.36, 0.6553, 0.3734, 0.6743, 0.3812, 0.6578, 0.3702, 0.6553, 0.3734, 0.6722, 0.3847, 0.692, 0.3899, 0.6743, 0.3812, 0.6722, 0.3847, 0.6905, 0.3937, 0.7108, 0.3963, 0.692, 0.3899, 0.6905, 0.3937, 0.7097, 0.4002, 0.7302, 0.4002, 0.7108, 0.3963, 0.7097, 0.4002, 0.7297, 0.4042, 0.75, 0.4015, 0.7302, 0.4002, 0.7297, 0.4042, 0.75, 0.4055, 0.25, 0.4075, 0.2706, 0.4061, 0.2713, 0.4115, 0.25, 0.4129, 0.2706, 0.4061, 0.2908, 0.4021, 0.2922, 0.4073, 0.2713, 0.4115, 0.2908, 0.4021, 0.3103, 0.3955, 0.3123, 0.4005, 0.2922, 0.4073, 0.3103, 0.3955, 0.3287, 0.3864, 0.3314, 0.3911, 0.3123, 0.4005, 0.3287, 0.3864, 0.3459, 0.3749, 0.3492, 0.3792, 0.3314, 0.3911, 0.3459, 0.3749, 0.3614, 0.3614, 0.3652, 0.3652, 0.3492, 0.3792, 0.3614, 0.3614, 0.3749, 0.3459, 0.3792, 0.3492, 0.3652, 0.3652, 0.3749, 0.3459, 0.3864, 0.3287, 0.3911, 0.3314, 0.3792, 0.3492, 0.3864, 0.3287, 0.3955, 0.3103, 0.4005, 0.3123, 0.3911, 0.3314, 0.3955, 0.3103, 0.4021, 0.2908, 0.4073, 0.2922, 0.4005, 0.3123, 0.4021, 0.2908, 0.4061, 0.2706, 0.4115, 0.2713, 0.4073, 0.2922, 0.4061, 0.2706, 0.4075, 0.25, 0.4129, 0.25, 0.4115, 0.2713, 0.4075, 0.25, 0.4061, 0.2294, 0.4115, 0.2287, 0.4129, 0.25, 0.4061, 0.2294, 0.4021, 0.2092, 0.4073, 0.2078, 0.4115, 0.2287, 0.4021, 0.2092, 0.3955, 0.1897, 0.4005, 0.1877, 0.4073, 0.2078, 0.3955, 0.1897, 0.3864, 0.1713, 0.3911, 0.1686, 0.4005, 0.1877, 0.3864, 0.1713, 0.3749, 0.1541, 0.3792, 0.1508, 0.3911, 0.1686, 0.3749, 0.1541, 0.3614, 0.1386, 0.3652, 0.1348, 0.3792, 0.1508, 0.3614, 0.1386, 0.3459, 0.1251, 0.3492, 0.1208, 0.3652, 0.1348, 0.3459, 0.1251, 0.3287, 0.1136, 0.3314, 0.1089, 0.3492, 0.1208, 0.3287, 0.1136, 0.3103, 0.1045, 0.3123, 0.0995, 0.3314, 0.1089, 0.3103, 0.1045, 0.2908, 0.09788, 0.2922, 0.09265, 0.3123, 0.0995, 0.2908, 0.09788, 0.2706, 0.09386, 0.2713, 0.0885, 0.2922, 0.09265, 0.2706, 0.09386, 0.25, 0.09251, 0.25, 0.0871, 0.2713, 0.0885, 0.25, 0.09251, 0.2294, 0.09386, 0.2287, 0.0885, 0.25, 0.0871, 0.2294, 0.09386, 0.2092, 0.09788, 0.2078, 0.09265, 0.2287, 0.0885, 0.2092, 0.09788, 0.1897, 0.1045, 0.1877, 0.0995, 0.2078, 0.09265, 0.1897, 0.1045, 0.1713, 0.1136, 0.1686, 0.1089, 0.1877, 0.0995, 0.1713, 0.1136, 0.1541, 0.1251, 0.1508, 0.1208, 0.1686, 0.1089, 0.1541, 0.1251, 0.1386, 0.1386, 0.1348, 0.1348, 0.1508, 0.1208, 0.1386, 0.1386, 0.1251, 0.1541, 0.1208, 0.1508, 0.1348, 0.1348, 0.1251, 0.1541, 0.1136, 0.1713, 0.1089, 0.1686, 0.1208, 0.1508, 0.1136, 0.1713, 0.1045, 0.1897, 0.0995, 0.1877, 0.1089, 0.1686, 0.1045, 0.1897, 0.09788, 0.2092, 0.09265, 0.2078, 0.0995, 0.1877, 0.09788, 0.2092, 0.09386, 0.2294, 0.0885, 0.2287, 0.09265, 0.2078, 0.09386, 0.2294, 0.09251, 0.25, 0.0871, 0.25, 0.0885, 0.2287, 0.09251, 0.25, 0.09386, 0.2706, 0.0885, 0.2713, 0.0871, 0.25, 0.09386, 0.2706, 0.09788, 0.2908, 0.09266, 0.2922, 0.0885, 0.2713, 0.09788, 0.2908, 0.1045, 0.3103, 0.0995, 0.3123, 0.09266, 0.2922, 0.1045, 0.3103, 0.1136, 0.3287, 0.1089, 0.3314, 0.0995, 0.3123, 0.1136, 0.3287, 0.1251, 0.3459, 0.1208, 0.3492, 0.1089, 0.3314, 0.1251, 0.3459, 0.1386, 0.3614, 0.1348, 0.3652, 0.1208, 0.3492, 0.1386, 0.3614, 0.1541, 0.3749, 0.1508, 0.3792, 0.1348, 0.3652, 0.1541, 0.3749, 0.1713, 0.3864, 0.1686, 0.3911, 0.1508, 0.3792, 0.1713, 0.3864, 0.1897, 0.3955, 0.1877, 0.4005, 0.1686, 0.3911, 0.1897, 0.3955, 0.2092, 0.4021, 0.2078, 0.4073, 0.1877, 0.4005, 0.2092, 0.4021, 0.2294, 0.4061, 0.2287, 0.4115, 0.2078, 0.4073, 0.2294, 0.4061, 0.25, 0.4075, 0.25, 0.4129, 0.2287, 0.4115])
me_cylinder_001.use_remesh_fix_poles = True
me_cylinder_001.use_remesh_preserve_attributes = False
me_cylinder_001.use_mirror_vertex_groups = False
me_cylinder_001.update()
me_cube_001 = bpy.data.meshes.new('Cube.001')
me_cube_001.from_pydata([(-0.03663, -0.02618, -3.378), (-0.08612, -0.02818, -0.4678), (0.03177, -0.02618, -3.378), (0.08126, -0.02818, -0.4678), (-0.09075, -0.0279, -0.8124), (-0.1467, -0.02588, -1.242), (-0.1743, -0.0288, -1.672), (-0.1666, -0.0269, -2.102), (-0.1412, -0.02763, -2.532), (-0.127, -0.02772, -2.962), (0.08589, -0.0279, -0.8124), (0.1419, -0.02588, -1.242), (0.1694, -0.0288, -1.672), (0.1617, -0.0269, -2.102), (0.1364, -0.02763, -2.532), (0.1222, -0.02772, -2.962), (-0.1178, -0.02736, -3.17), (0.1129, -0.02736, -3.17), (-0.1106, -0.02665, -3.253), (-0.09343, -0.02713, -3.332), (0.1058, -0.02665, -3.253), (0.08857, -0.02713, -3.332), (-0.1073, -0.02784, -0.3856), (0.1025, -0.02784, -0.3856), (-0.4258, 0.02313, 0.1126), (0.421, 0.02313, 0.1126), (-0.1938, -0.02663, -0.3234), (-0.3762, -0.007676, -0.1988), (-0.4152, 0.004567, -0.07421), (-0.4268, 0.01233, 0.03457), (0.4219, 0.01241, 0.03457), (0.4104, 0.005014, -0.07421), (0.3713, -0.007514, -0.1988), (0.189, -0.02663, -0.3234), (-0.04741, 0.02313, 0.1126), (0.04256, 0.02313, 0.1126), (-0.04741, 0.03644, 0.2851), (-0.4258, 0.03644, 0.2851), (0.04256, 0.03644, 0.2847), (0.421, 0.03644, 0.2847), (0.2515, 0.03128, 0.7497), (-0.2758, 0.03644, 0.2851), (-0.176, 0.03644, 0.2851), (0.1649, 0.03644, 0.2847), (0.2647, 0.03644, 0.2847), (-0.2759, -0.03571, 1.256), (-0.2543, -0.03571, 1.256), (-0.2569, 0.03203, 0.751), (-0.3585, 0.03203, 0.751), (-0.04704, 0.03166, 0.7504), (-0.1511, 0.03166, 0.7504), (-0.06458, -0.03549, 1.256), (-0.09228, -0.03549, 1.256), (0.08743, -0.03571, 1.256), (0.1157, -0.03571, 1.256), (0.1457, 0.0316, 0.7498), (0.05088, 0.0316, 0.7498), (0.2957, -0.03578, 1.256), (0.26, -0.03578, 1.256), (0.3475, 0.03128, 0.7497)], [], [(28, 31, 32, 27), (47, 48, 45, 46), (34, 35, 38, 43, 44, 39, 25, 30, 31, 28, 29, 24, 37, 41, 42, 36), (59, 40, 58, 57), (27, 32, 33, 23, 22, 26), (20, 21, 2, 0, 19, 18, 16, 9, 8, 7, 6, 5, 4, 1, 22, 23, 3, 10, 11, 12, 13, 14, 15, 17), (41, 37, 48, 47), (49, 50, 52, 51), (36, 42, 50, 49), (55, 56, 53, 54), (43, 38, 56, 55), (39, 44, 40, 59)])
me_cube_001.polygons.foreach_set('use_smooth', [True] * 12)
_uv = me_cube_001.uv_layers.new(name='UVMap')
_uv.uv.foreach_set('vector', [0.625, 0.25, 0.625, 0.5, 0.625, 0.5, 0.625, 0.25, 0.625, 0.2794, 0.625, 0.25, 0.625, 0.25, 0.625, 0.2794, 0.625, 0.3333, 0.625, 0.4167, 0.625, 0.4167, 0.625, 0.4417, 0.625, 0.4694, 0.625, 0.5, 0.625, 0.5, 0.625, 0.5, 0.625, 0.5, 0.625, 0.25, 0.625, 0.25, 0.625, 0.25, 0.625, 0.25, 0.625, 0.2794, 0.625, 0.3072, 0.625, 0.3333, 0.625, 0.5, 0.625, 0.4694, 0.625, 0.4694, 0.625, 0.5, 0.625, 0.25, 0.625, 0.5, 0.625, 0.5, 0.625, 0.5, 0.625, 0.25, 0.625, 0.25, 0.3869, 0.5, 0.381, 0.5, 0.375, 0.5, 0.375, 0.25, 0.381, 0.25, 0.3869, 0.25, 0.3929, 0.25, 0.4107, 0.25, 0.4464, 0.25, 0.4821, 0.25, 0.5179, 0.25, 0.5536, 0.25, 0.5893, 0.25, 0.625, 0.25, 0.625, 0.25, 0.625, 0.5, 0.625, 0.5, 0.5893, 0.5, 0.5536, 0.5, 0.5179, 0.5, 0.4821, 0.5, 0.4464, 0.5, 0.4107, 0.5, 0.3929, 0.5, 0.625, 0.2794, 0.625, 0.25, 0.625, 0.25, 0.625, 0.2794, 0.625, 0.3333, 0.625, 0.3072, 0.625, 0.3072, 0.625, 0.3333, 0.625, 0.3333, 0.625, 0.3072, 0.625, 0.3072, 0.625, 0.3333, 0.625, 0.4417, 0.625, 0.4167, 0.625, 0.4167, 0.625, 0.4417, 0.625, 0.4417, 0.625, 0.4167, 0.625, 0.4167, 0.625, 0.4417, 0.625, 0.5, 0.625, 0.4694, 0.625, 0.4694, 0.625, 0.5])
me_cube_001.use_remesh_fix_poles = True
me_cube_001.use_remesh_preserve_attributes = False
me_cube_001.use_mirror_vertex_groups = False
me_cube_001.update()
me_cube_002 = bpy.data.meshes.new('Cube.002')
me_cube_002.from_pydata([(0.05234, -0.225, 1.36), (-0.04203, -0.2252, 1.36), (-0.04881, 0.01237, -0.3426), (-0.2262, -0.2152, 1.258), (0.2361, -0.2144, 1.258), (-0.04877, -0.01343, -0.3477), (-0.2452, -0.04382, -0.1681), (-0.425, 0.002769, 0.05583), (-0.4987, 0.07906, 0.2858), (-0.5029, 0.0844, 0.5071), (-0.4715, 0.03843, 0.725), (-0.4226, -0.04961, 0.94), (-0.3241, -0.1579, 1.154), (0.3334, -0.1567, 1.153), (0.431, -0.04799, 0.9388), (-0.09274, -0.1557, 1.345), (0.4789, 0.04024, 0.7237), (0.1026, -0.1553, 1.345), (0.3332, -0.01321, -0.1524), (0.4631, 0.08913, 0.07512), (0.5047, 0.1638, 0.301), (0.5095, 0.1692, 0.5222), (0.4788, 0.1231, 0.7402), (0.4308, 0.03489, 0.9553), (0.3333, -0.0738, 1.169), (0.5096, 0.08633, 0.5058), (0.5048, 0.08097, 0.2845), (0.4308, 0.004397, 0.05469), (0.2508, -0.04287, -0.1688), (0.1464, -0.2334, 1.329), (-0.1362, -0.2339, 1.329), (-0.3242, -0.07505, 1.17), (-0.4227, 0.03326, 0.9564), (-0.4716, 0.1213, 0.7414), (-0.5031, 0.1673, 0.5236), (-0.4988, 0.1619, 0.3023), (-0.4575, 0.08738, 0.07635), (-0.3279, -0.01447, -0.1516), (0.236, -0.1551, 1.274), (0.05408, 0.01256, -0.3427), (-0.2264, -0.1559, 1.275), (0.05412, -0.01324, -0.3478), (-0.0421, -0.1778, 1.375), (0.05227, -0.1776, 1.374), (0.004919, -0.1101, 1.346), (0.005157, -0.2251, 1.368), (0.004505, -0.02338, 1.159), (0.003169, 0.2271, 0.5128), (0.002617, 0.04566, -0.1621), (0.002481, 0.1285, -0.1456), (0.002578, 0.2375, 0.08259), (0.002753, 0.3025, 0.3078), (0.003034, 0.31, 0.5293), (0.003421, 0.2585, 0.7468), (0.003856, 0.1808, 0.9625), (0.004369, 0.0595, 1.175), (0.002889, 0.2196, 0.2914), (0.003991, 0.09792, 0.9461), (0.005055, -0.193, 1.33), (0.002713, 0.1546, 0.06613), (0.003557, 0.1756, 0.7303), (0.00481, -0.1104, 1.264), (0.004674, -0.0275, 1.28), (0.005085, -0.1777, 1.382), (0.4631, 0.04769, 0.06689), (-0.4575, 0.04594, 0.06812), (-0.3278, -0.05591, -0.1598), (0.05231, -0.2013, 1.367), (-0.4715, 0.07987, 0.7332), (-0.503, 0.1258, 0.5154), (0.3333, -0.05465, -0.1607), (0.1056, -0.0224, -0.3464), (-0.1002, -0.02279, -0.3461), (-0.4227, -0.008173, 0.9482), (0.4309, -0.006549, 0.9471), (0.3333, -0.1152, 1.161), (-0.1145, -0.1948, 1.337), (0.4788, 0.08168, 0.7319), (-0.3242, -0.1165, 1.162), (-0.2263, -0.1856, 1.267), (0.1245, -0.1943, 1.337), (-0.04207, -0.2015, 1.368), (0.5095, 0.1278, 0.514), (0.05378, -0.1327, 1.346), (0.02875, -0.2251, 1.364), (0.5047, 0.1224, 0.2927), (0.1693, -0.1552, 1.31), (0.2361, -0.1847, 1.266), (-0.08913, -0.2296, 1.345), (0.002608, 0.03462, -0.3417), (0.00265, 0.008825, -0.3468), (0.3981, 0.03796, -0.03866), (0.4839, 0.1265, 0.188), (0.5071, 0.1665, 0.4116), (0.4941, 0.1462, 0.6312), (0.4548, 0.079, 0.8477), (0.382, -0.01946, 1.062), (0.2848, -0.1855, 1.205), (0.169, -0.09002, 1.156), (0.2564, 0.1567, 0.5093), (0.168, -0.02521, -0.1655), (-0.5008, 0.08173, 0.3965), (-0.3733, -0.1038, 1.047), (0.4549, -0.003872, 0.8313), (-0.4988, 0.1205, 0.2941), (-0.1002, -0.009892, -0.3435), (0.1913, -0.2239, 1.293), (-0.2753, -0.1155, 1.222), (-0.3735, -0.02089, 1.063), (-0.4472, 0.07728, 0.8489), (-0.4873, 0.1443, 0.6325), (-0.5009, 0.1646, 0.4129), (-0.4782, 0.1247, 0.1893), (-0.3927, 0.03645, -0.0376), (0.1678, 0.05766, -0.149), (0.2328, 0.1633, 0.07885), (0.2537, 0.2332, 0.3044), (0.2563, 0.2396, 0.5258), (0.2411, 0.1908, 0.7435), (0.2173, 0.1078, 0.9589), (0.1688, -0.007151, 1.172), (0.484, 0.04361, 0.1716), (0.4943, 0.06329, 0.6147), (-0.2752, -0.1866, 1.206), (-0.4872, 0.06142, 0.616), (-0.3647, -0.04457, -0.05009), (0.2539, 0.1503, 0.2879), (0.2175, 0.02497, 0.9424), (0.1056, -0.0353, -0.3489), (0.07573, -0.2132, 1.329), (0.3704, -0.04317, -0.05107), (0.5072, 0.08365, 0.3951), (0.3822, -0.1023, 1.046), (-0.447, -0.005588, 0.8325), (-0.4781, 0.04178, 0.1729), (0.233, 0.08043, 0.06239), (0.2412, 0.1079, 0.727), (0.2846, -0.1144, 1.222), (0.1205, -0.1624, 1.261), (-0.1595, -0.1558, 1.31), (0.1203, -0.09128, 1.277), (0.02868, -0.1776, 1.378), (0.07746, -0.1665, 1.36), (-0.1812, -0.2246, 1.294), (0.09938, -0.2292, 1.344), (-0.06742, -0.1667, 1.36), (-0.04391, -0.1329, 1.346), (-0.01844, -0.2252, 1.364), (-0.1598, -0.09065, 1.156), (-0.2499, 0.1558, 0.51), (-0.1626, -0.02584, -0.165), (-0.1627, 0.05703, -0.1486), (-0.2275, 0.1624, 0.07947), (-0.248, 0.2322, 0.3051), (-0.25, 0.2386, 0.5264), (-0.2341, 0.1899, 0.7441), (-0.2094, 0.107, 0.9595), (-0.1599, -0.007776, 1.173), (-0.2479, 0.1493, 0.2886), (-0.2093, 0.02415, 0.943), (-0.06559, -0.2135, 1.329), (-0.2273, 0.07956, 0.06301), (-0.234, 0.107, 0.7276), (-0.1107, -0.1628, 1.261), (-0.1108, -0.09172, 1.277), (-0.01851, -0.1777, 1.378), (0.005002, -0.1439, 1.364), (0.004522, 0.016, 1.228), (0.004658, -0.06688, 1.211), (0.003774, 0.1368, 0.8382), (0.003029, 0.2234, 0.4021), (0.004933, -0.1517, 1.297), (0.002665, 0.1001, -0.04797), (0.005106, -0.2091, 1.349), (0.004248, 0.03727, 1.053), (0.003363, 0.2014, 0.6216), (0.002801, 0.1871, 0.1788), (0.004113, 0.1201, 1.069), (0.003638, 0.2196, 0.8547), (0.003227, 0.2842, 0.638), (0.002894, 0.3062, 0.4186), (0.002665, 0.27, 0.1952), (0.002529, 0.183, -0.03151), (0.004797, -0.06882, 1.313), (0.005121, -0.2014, 1.375), (-0.01847, -0.2015, 1.371), (0.08706, -0.112, 1.311), (0.2003, 0.1105, -0.03508), (0.2433, 0.1982, 0.1916), (0.255, 0.2364, 0.4151), (0.2487, 0.2152, 0.6346), (0.2292, 0.1493, 0.8512), (0.1931, 0.05034, 1.066), (0.2434, 0.1154, 0.1752), (0.2488, 0.1323, 0.6182), (0.1932, -0.03253, 1.049), (0.05224, -0.2191, 1.347), (0.2005, 0.02761, -0.05154), (0.0981, -0.1878, 1.295), (0.2551, 0.1535, 0.3986), (0.2294, 0.06644, 0.8347), (0.1447, -0.1262, 1.208), (0.1446, -0.04922, 1.225), (0.04123, -0.1552, 1.362), (-0.03121, -0.1553, 1.362), (0.3821, -0.06089, 1.054), (0.4549, 0.03756, 0.8395), (-0.1354, -0.04975, 1.225), (-0.07828, -0.1982, 1.352), (0.5071, 0.1251, 0.4034), (-0.1352, -0.1267, 1.209), (-0.2216, 0.06558, 0.8353), (-0.2489, 0.1526, 0.3993), (0.1056, -0.0095, -0.3438), (-0.08815, -0.1881, 1.295), (-0.195, 0.02686, -0.05102), (-0.1002, -0.03569, -0.3486), (0.4942, 0.1047, 0.623), (-0.04201, -0.2193, 1.347), (-0.1845, -0.03325, 1.05), (-0.2419, 0.1314, 0.6188), (-0.2376, 0.1144, 0.1758), (-0.1847, 0.04963, 1.066), (-0.2218, 0.1485, 0.8518), (-0.242, 0.2143, 0.6353), (-0.249, 0.2354, 0.4158), (-0.2378, 0.1973, 0.1923), (-0.1951, 0.1097, -0.03456), (-0.07738, -0.1123, 1.312), (-0.1704, -0.1902, 1.302), (-0.3734, -0.06233, 1.055), (0.1803, -0.1895, 1.301), (-0.4873, 0.1029, 0.6243), (-0.5009, 0.1232, 0.4047), (0.2847, -0.15, 1.213), (-0.2752, -0.151, 1.214), (-0.4781, 0.08322, 0.1811), (-0.4471, 0.03585, 0.8407), (0.02871, -0.2014, 1.371), (0.3982, -0.003478, -0.04689), (0.4839, 0.08505, 0.1798), (0.08842, -0.1978, 1.352), (-0.3926, -0.004982, -0.04583), (-0.08934, 0.01767, -3.676), (-0.08929, -0.01491, -3.682), (0.04061, 0.01792, -3.676), (0.04066, -0.01466, -3.683), (0.1056, -0.02623, -3.849), (-0.1543, -0.02673, -3.848), (-0.0244, 0.04578, -3.675), (-0.02435, 0.0132, -3.681), (-0.1469, -0.01134, -3.852), (0.09833, -0.03586, -3.846), (0.09828, -0.01088, -3.852), (-0.1469, -0.03633, -3.846), (-0.08491, -0.01991, -0.9083), (-0.1092, -0.02279, -1.471), (-0.1372, -0.02621, -2.033), (-0.1715, -0.03054, -2.596), (-0.1859, -0.03199, -3.158), (-0.186, -0.01116, -3.154), (-0.1715, -0.01096, -2.592), (-0.1373, -0.01036, -2.03), (-0.1092, -0.009892, -1.468), (-0.08493, -0.009493, -0.9062), (-0.00188, 0.02645, -0.9047), (-0.00639, 0.03462, -1.466), (-0.0109, 0.04433, -2.028), (-0.01542, 0.05659, -2.589), (-0.01992, 0.06071, -3.151), (0.06319, 0.02509, -3.152), (0.0627, 0.02311, -2.59), (0.05234, 0.01722, -2.029), (0.04508, 0.01256, -1.467), (0.03969, 0.008639, -0.9056), (0.08125, -0.009177, -0.9064), (0.09655, -0.0095, -1.468), (0.1156, -0.009884, -2.03), (0.1408, -0.01037, -2.592), (0.1463, -0.01053, -3.154), (0.1463, -0.03136, -3.158), (0.1408, -0.02994, -2.596), (0.1156, -0.02573, -2.033), (0.09658, -0.0224, -1.471), (0.08127, -0.01959, -0.9085), (-0.0434, 0.008481, -0.9054), (-0.05781, 0.01237, -1.467), (-0.07408, 0.01698, -2.029), (-0.09345, 0.02281, -2.59), (-0.1029, 0.02477, -3.152), (0.08129, -0.03001, -0.9106), (0.0966, -0.0353, -1.473), (0.1156, -0.04158, -2.037), (0.1409, -0.04952, -2.6), (0.1464, -0.05219, -3.162), (0.06326, -0.01656, -3.161), (0.06276, -0.01604, -2.598), (0.05239, -0.01447, -2.035), (0.04512, -0.01324, -1.472), (0.03972, -0.01219, -0.9097), (-0.08489, -0.03033, -0.9103), (-0.1092, -0.03569, -1.473), (-0.1372, -0.04206, -2.036), (-0.1714, -0.05011, -2.599), (-0.1859, -0.05282, -3.162), (-0.01985, 0.01906, -3.159), (-0.01535, 0.01744, -2.597), (-0.01085, 0.01263, -2.034), (-0.006348, 0.008825, -1.471), (-0.001846, 0.005622, -0.9088), (-0.04337, -0.01235, -0.9096), (-0.05777, -0.01343, -1.472), (-0.07403, -0.01471, -2.035), (-0.09339, -0.01634, -2.598), (-0.1029, -0.01688, -3.16), (-0.07947, -0.009439, -0.558), (0.04114, 0.00811, -0.5574), (0.08139, -0.01921, -0.5603), (0.04117, -0.01205, -0.5614), (0.0009404, 0.00519, -0.5606), (-0.07945, -0.01952, -0.56), (0.0009074, 0.02535, -0.5566), (0.08137, -0.009133, -0.5582), (-0.03928, 0.007957, -0.5573), (0.0814, -0.0293, -0.5623), (-0.07944, -0.0296, -0.562), (-0.03925, -0.01221, -0.5613)], [(6, 28)], [(242, 65, 7, 125), (241, 80, 29, 144), (240, 64, 27, 121), (239, 70, 28, 130), (238, 67, 0, 84), (237, 73, 11, 133), (236, 104, 8, 134), (235, 79, 3, 123), (234, 75, 13, 97), (233, 69, 9, 101), (232, 68, 10, 124), (231, 87, 4, 106), (230, 78, 12, 102), (229, 76, 30, 143), (228, 146, 15, 139), (227, 152, 36, 113), (226, 153, 35, 112), (225, 154, 34, 111), (224, 155, 33, 110), (223, 156, 32, 109), (222, 157, 31, 108), (221, 134, 8, 158), (220, 124, 10, 162), (219, 102, 12, 148), (218, 88, 1, 147), (217, 82, 25, 122), (114, 49, 89, 39), (215, 125, 7, 161), (214, 143, 30, 160), (70, 18, 213, 71), (212, 101, 9, 149), (211, 133, 11, 159), (210, 123, 3, 163), (209, 85, 26, 131), (208, 81, 1, 88), (207, 164, 40, 107), (206, 77, 16, 103), (205, 74, 14, 132), (204, 165, 42, 145), (203, 141, 63, 166), (202, 140, 62, 167), (201, 168, 61, 138), (200, 169, 57, 127), (199, 170, 47, 99), (198, 171, 58, 129), (197, 172, 59, 135), (196, 173, 45, 84), (195, 174, 46, 98), (194, 175, 60, 136), (193, 176, 56, 126), (192, 120, 55, 177), (191, 119, 54, 178), (190, 118, 53, 179), (189, 117, 52, 180), (188, 116, 51, 181), (187, 115, 50, 182), (186, 83, 44, 183), (185, 184, 45, 147), (81, 185, 147, 1), (42, 165, 185, 81), (165, 63, 184, 185), (140, 186, 183, 62), (38, 86, 186, 140), (86, 17, 83, 186), (114, 187, 182, 49), (18, 91, 187, 114), (91, 19, 115, 187), (115, 188, 181, 50), (19, 92, 188, 115), (92, 20, 116, 188), (116, 189, 180, 51), (20, 93, 189, 116), (93, 21, 117, 189), (117, 190, 179, 52), (21, 94, 190, 117), (94, 22, 118, 190), (118, 191, 178, 53), (22, 95, 191, 118), (95, 23, 119, 191), (119, 192, 177, 54), (23, 96, 192, 119), (96, 24, 120, 192), (121, 193, 126, 26), (27, 135, 193, 121), (135, 59, 176, 193), (122, 194, 136, 16), (25, 99, 194, 122), (99, 47, 175, 194), (132, 195, 98, 13), (14, 127, 195, 132), (127, 57, 174, 195), (144, 196, 84, 0), (29, 129, 196, 144), (129, 58, 173, 196), (130, 197, 135, 27), (28, 100, 197, 130), (100, 48, 172, 197), (106, 198, 129, 29), (4, 138, 198, 106), (138, 61, 171, 198), (131, 199, 99, 25), (26, 126, 199, 131), (126, 56, 170, 199), (103, 200, 127, 14), (16, 136, 200, 103), (136, 60, 169, 200), (97, 201, 138, 4), (13, 98, 201, 97), (98, 46, 168, 201), (120, 202, 167, 55), (24, 137, 202, 120), (137, 38, 140, 202), (83, 203, 166, 44), (17, 142, 203, 83), (142, 43, 141, 203), (146, 204, 145, 15), (44, 166, 204, 146), (166, 63, 165, 204), (75, 205, 132, 13), (24, 96, 205, 75), (96, 23, 74, 205), (74, 206, 103, 14), (23, 95, 206, 74), (95, 22, 77, 206), (157, 207, 107, 31), (55, 167, 207, 157), (167, 62, 164, 207), (76, 208, 88, 30), (15, 145, 208, 76), (145, 42, 81, 208), (82, 209, 131, 25), (21, 93, 209, 82), (93, 20, 85, 209), (168, 210, 163, 61), (46, 148, 210, 168), (148, 12, 123, 210), (169, 211, 159, 57), (60, 162, 211, 169), (162, 10, 133, 211), (170, 212, 149, 47), (56, 158, 212, 170), (158, 8, 101, 212), (48, 100, 41, 90), (28, 70, 71, 128), (37, 66, 72, 105), (171, 214, 160, 58), (61, 163, 214, 171), (163, 3, 143, 214), (172, 215, 161, 59), (48, 150, 215, 172), (150, 6, 125, 215), (6, 150, 5, 216), (151, 37, 105, 2), (150, 48, 90, 5), (77, 217, 122, 16), (22, 94, 217, 77), (94, 21, 82, 217), (173, 218, 147, 45), (58, 160, 218, 173), (160, 30, 88, 218), (174, 219, 148, 46), (57, 159, 219, 174), (159, 11, 102, 219), (175, 220, 162, 60), (47, 149, 220, 175), (149, 9, 124, 220), (176, 221, 158, 56), (59, 161, 221, 176), (161, 7, 134, 221), (156, 222, 108, 32), (54, 177, 222, 156), (177, 55, 157, 222), (155, 223, 109, 33), (53, 178, 223, 155), (178, 54, 156, 223), (154, 224, 110, 34), (52, 179, 224, 154), (179, 53, 155, 224), (153, 225, 111, 35), (51, 180, 225, 153), (180, 52, 154, 225), (152, 226, 112, 36), (50, 181, 226, 152), (181, 51, 153, 226), (151, 227, 113, 37), (49, 182, 227, 151), (182, 50, 152, 227), (164, 228, 139, 40), (62, 183, 228, 164), (183, 44, 146, 228), (79, 229, 143, 3), (40, 139, 229, 79), (139, 15, 76, 229), (73, 230, 102, 11), (32, 108, 230, 73), (108, 31, 78, 230), (80, 231, 106, 29), (17, 86, 231, 80), (86, 38, 87, 231), (69, 232, 124, 9), (34, 110, 232, 69), (110, 33, 68, 232), (104, 233, 101, 8), (35, 111, 233, 104), (111, 34, 69, 233), (87, 234, 97, 4), (38, 137, 234, 87), (137, 24, 75, 234), (78, 235, 123, 12), (31, 107, 235, 78), (107, 40, 79, 235), (65, 236, 134, 7), (36, 112, 236, 65), (112, 35, 104, 236), (68, 237, 133, 10), (33, 109, 237, 68), (109, 32, 73, 237), (184, 238, 84, 45), (63, 141, 238, 184), (141, 43, 67, 238), (64, 239, 130, 27), (19, 91, 239, 64), (91, 18, 70, 239), (85, 240, 121, 26), (20, 92, 240, 85), (92, 19, 64, 240), (67, 241, 144, 0), (43, 142, 241, 67), (142, 17, 80, 241), (66, 242, 125, 6), (37, 113, 242, 66), (113, 36, 65, 242), (66, 6, 216, 72), (49, 151, 2, 89), (100, 28, 128, 41), (18, 114, 39, 213), (260, 259, 248, 251), (270, 269, 249, 245), (280, 279, 253, 247), (269, 289, 243, 249), (295, 294, 252, 246), (259, 304, 254, 248), (279, 270, 245, 253), (305, 295, 246, 250), (304, 314, 244, 254), (294, 280, 247, 252), (314, 305, 250, 244), (289, 260, 251, 243), (323, 315, 264, 285), (285, 264, 263, 286), (286, 263, 262, 287), (287, 262, 261, 288), (288, 261, 260, 289), (326, 319, 309, 310), (310, 309, 308, 311), (311, 308, 307, 312), (312, 307, 306, 313), (313, 306, 305, 314), (324, 317, 284, 290), (290, 284, 283, 291), (291, 283, 282, 292), (292, 282, 281, 293), (293, 281, 280, 294), (325, 326, 310, 300), (300, 310, 311, 301), (301, 311, 312, 302), (302, 312, 313, 303), (303, 313, 314, 304), (319, 318, 299, 309), (309, 299, 298, 308), (308, 298, 297, 307), (307, 297, 296, 306), (306, 296, 295, 305), (322, 316, 274, 275), (275, 274, 273, 276), (276, 273, 272, 277), (277, 272, 271, 278), (278, 271, 270, 279), (320, 325, 300, 255), (255, 300, 301, 256), (256, 301, 302, 257), (257, 302, 303, 258), (258, 303, 304, 259), (318, 324, 290, 299), (299, 290, 291, 298), (298, 291, 292, 297), (297, 292, 293, 296), (296, 293, 294, 295), (321, 323, 285, 265), (265, 285, 286, 266), (266, 286, 287, 267), (267, 287, 288, 268), (268, 288, 289, 269), (317, 322, 275, 284), (284, 275, 276, 283), (283, 276, 277, 282), (282, 277, 278, 281), (281, 278, 279, 280), (316, 321, 265, 274), (274, 265, 266, 273), (273, 266, 267, 272), (272, 267, 268, 271), (271, 268, 269, 270), (315, 320, 255, 264), (264, 255, 256, 263), (263, 256, 257, 262), (262, 257, 258, 261), (261, 258, 259, 260), (105, 72, 320, 315), (39, 89, 321, 316), (71, 213, 322, 317), (89, 2, 323, 321), (41, 128, 324, 318), (72, 216, 325, 320), (213, 39, 316, 322), (90, 41, 318, 319), (216, 5, 326, 325), (128, 71, 317, 324), (5, 90, 319, 326), (2, 105, 315, 323), (252, 247, 253, 245, 249, 243, 251, 248, 254, 244, 250, 246)])
_uv = me_cube_002.uv_layers.new(name='UVMap')
_uv.uv.foreach_set('vector', [0.625, 0.25, 0.625, 0.25, 0.625, 0.25, 0.625, 0.25, 0.625, 0.5, 0.625, 0.5, 0.625, 0.5, 0.625, 0.5, 0.625, 0.5, 0.625, 0.5, 0.625, 0.5, 0.625, 0.5, 0.625, 0.5, 0.625, 0.5, 0.625, 0.5, 0.625, 0.5, 0.625, 0.4375, 0.625, 0.5, 0.625, 0.5, 0.625, 0.4375, 0.625, 0.25, 0.625, 0.25, 0.625, 0.25, 0.625, 0.25, 0.625, 0.25, 0.625, 0.25, 0.625, 0.25, 0.625, 0.25, 0.625, 0.25, 0.625, 0.25, 0.625, 0.25, 0.625, 0.25, 0.625, 0.5, 0.625, 0.5, 0.625, 0.5, 0.625, 0.5, 0.625, 0.25, 0.625, 0.25, 0.625, 0.25, 0.625, 0.25, 0.625, 0.25, 0.625, 0.25, 0.625, 0.25, 0.625, 0.25, 0.625, 0.5, 0.625, 0.5, 0.625, 0.5, 0.625, 0.5, 0.625, 0.25, 0.625, 0.25, 0.625, 0.25, 0.625, 0.25, 0.625, 0.25, 0.625, 0.25, 0.625, 0.25, 0.625, 0.25, 0.625, 0.3125, 0.625, 0.3125, 0.625, 0.25, 0.625, 0.25, 0.625, 0.3125, 0.625, 0.3125, 0.625, 0.25, 0.625, 0.25, 0.625, 0.3125, 0.625, 0.3125, 0.625, 0.25, 0.625, 0.25, 0.625, 0.3125, 0.625, 0.3125, 0.625, 0.25, 0.625, 0.25, 0.625, 0.3125, 0.625, 0.3125, 0.625, 0.25, 0.625, 0.25, 0.625, 0.3125, 0.625, 0.3125, 0.625, 0.25, 0.625, 0.25, 0.625, 0.3125, 0.625, 0.3125, 0.625, 0.25, 0.625, 0.25, 0.625, 0.3125, 0.625, 0.25, 0.625, 0.25, 0.625, 0.3125, 0.625, 0.3125, 0.625, 0.25, 0.625, 0.25, 0.625, 0.3125, 0.625, 0.3125, 0.625, 0.25, 0.625, 0.25, 0.625, 0.3125, 0.625, 0.3125, 0.625, 0.25, 0.625, 0.25, 0.625, 0.3125, 0.625, 0.5, 0.625, 0.5, 0.625, 0.5, 0.625, 0.5, 0.625, 0.4375, 0.625, 0.375, 0.625, 0.375, 0.625, 0.4375, 0.625, 0.3125, 0.625, 0.25, 0.625, 0.25, 0.625, 0.3125, 0.625, 0.3125, 0.625, 0.25, 0.625, 0.25, 0.625, 0.3125, 0.625, 0.5, 0.625, 0.5, 0.625, 0.5, 0.625, 0.5, 0.625, 0.3125, 0.625, 0.25, 0.625, 0.25, 0.625, 0.3125, 0.625, 0.3125, 0.625, 0.25, 0.625, 0.25, 0.625, 0.3125, 0.625, 0.3125, 0.625, 0.25, 0.625, 0.25, 0.625, 0.3125, 0.625, 0.5, 0.625, 0.5, 0.625, 0.5, 0.625, 0.5, 0.625, 0.25, 0.625, 0.25, 0.625, 0.25, 0.625, 0.25, 0.625, 0.3125, 0.625, 0.3125, 0.625, 0.25, 0.625, 0.25, 0.625, 0.5, 0.625, 0.5, 0.625, 0.5, 0.625, 0.5, 0.625, 0.5, 0.625, 0.5, 0.625, 0.5, 0.625, 0.5, 0.625, 0.3125, 0.625, 0.3125, 0.625, 0.25, 0.625, 0.25, 0.625, 0.4375, 0.625, 0.4375, 0.625, 0.375, 0.625, 0.375, 0.625, 0.4375, 0.625, 0.4375, 0.625, 0.375, 0.625, 0.375, 0.625, 0.4375, 0.625, 0.375, 0.625, 0.375, 0.625, 0.4375, 0.625, 0.4375, 0.625, 0.375, 0.625, 0.375, 0.625, 0.4375, 0.625, 0.4375, 0.625, 0.375, 0.625, 0.375, 0.625, 0.4375, 0.625, 0.4375, 0.625, 0.375, 0.625, 0.375, 0.625, 0.4375, 0.625, 0.4375, 0.625, 0.375, 0.625, 0.375, 0.625, 0.4375, 0.625, 0.4375, 0.625, 0.375, 0.625, 0.375, 0.625, 0.4375, 0.625, 0.4375, 0.625, 0.375, 0.625, 0.375, 0.625, 0.4375, 0.625, 0.4375, 0.625, 0.375, 0.625, 0.375, 0.625, 0.4375, 0.625, 0.4375, 0.625, 0.375, 0.625, 0.375, 0.625, 0.4375, 0.625, 0.4375, 0.625, 0.4375, 0.625, 0.375, 0.625, 0.375, 0.625, 0.4375, 0.625, 0.4375, 0.625, 0.375, 0.625, 0.375, 0.625, 0.4375, 0.625, 0.4375, 0.625, 0.375, 0.625, 0.375, 0.625, 0.4375, 0.625, 0.4375, 0.625, 0.375, 0.625, 0.375, 0.625, 0.4375, 0.625, 0.4375, 0.625, 0.375, 0.625, 0.375, 0.625, 0.4375, 0.625, 0.4375, 0.625, 0.375, 0.625, 0.375, 0.625, 0.4375, 0.625, 0.4375, 0.625, 0.375, 0.625, 0.375, 0.625, 0.3125, 0.625, 0.375, 0.625, 0.375, 0.625, 0.3125, 0.625, 0.25, 0.625, 0.3125, 0.625, 0.3125, 0.625, 0.25, 0.625, 0.25, 0.625, 0.3125, 0.625, 0.3125, 0.625, 0.25, 0.625, 0.3125, 0.625, 0.375, 0.625, 0.375, 0.625, 0.3125, 0.625, 0.4375, 0.625, 0.4375, 0.625, 0.375, 0.625, 0.375, 0.625, 0.5, 0.625, 0.5, 0.625, 0.4375, 0.625, 0.4375, 0.625, 0.5, 0.625, 0.5, 0.625, 0.4375, 0.625, 0.4375, 0.625, 0.4375, 0.625, 0.4375, 0.625, 0.375, 0.625, 0.375, 0.625, 0.5, 0.625, 0.5, 0.625, 0.4375, 0.625, 0.4375, 0.625, 0.5, 0.625, 0.5, 0.625, 0.4375, 0.625, 0.4375, 0.625, 0.4375, 0.625, 0.4375, 0.625, 0.375, 0.625, 0.375, 0.625, 0.5, 0.625, 0.5, 0.625, 0.4375, 0.625, 0.4375, 0.625, 0.5, 0.625, 0.5, 0.625, 0.4375, 0.625, 0.4375, 0.625, 0.4375, 0.625, 0.4375, 0.625, 0.375, 0.625, 0.375, 0.625, 0.5, 0.625, 0.5, 0.625, 0.4375, 0.625, 0.4375, 0.625, 0.5, 0.625, 0.5, 0.625, 0.4375, 0.625, 0.4375, 0.625, 0.4375, 0.625, 0.4375, 0.625, 0.375, 0.625, 0.375, 0.625, 0.5, 0.625, 0.5, 0.625, 0.4375, 0.625, 0.4375, 0.625, 0.5, 0.625, 0.5, 0.625, 0.4375, 0.625, 0.4375, 0.625, 0.4375, 0.625, 0.4375, 0.625, 0.375, 0.625, 0.375, 0.625, 0.5, 0.625, 0.5, 0.625, 0.4375, 0.625, 0.4375, 0.625, 0.5, 0.625, 0.5, 0.625, 0.4375, 0.625, 0.4375, 0.625, 0.4375, 0.625, 0.4375, 0.625, 0.375, 0.625, 0.375, 0.625, 0.5, 0.625, 0.5, 0.625, 0.4375, 0.625, 0.4375, 0.625, 0.5, 0.625, 0.5, 0.625, 0.4375, 0.625, 0.4375, 0.625, 0.5, 0.625, 0.4375, 0.625, 0.4375, 0.625, 0.5, 0.625, 0.5, 0.625, 0.4375, 0.625, 0.4375, 0.625, 0.5, 0.625, 0.4375, 0.625, 0.375, 0.625, 0.375, 0.625, 0.4375, 0.625, 0.5, 0.625, 0.4375, 0.625, 0.4375, 0.625, 0.5, 0.625, 0.5, 0.625, 0.4375, 0.625, 0.4375, 0.625, 0.5, 0.625, 0.4375, 0.625, 0.375, 0.625, 0.375, 0.625, 0.4375, 0.625, 0.5, 0.625, 0.4375, 0.625, 0.4375, 0.625, 0.5, 0.625, 0.5, 0.625, 0.4375, 0.625, 0.4375, 0.625, 0.5, 0.625, 0.4375, 0.625, 0.375, 0.625, 0.375, 0.625, 0.4375, 0.625, 0.5, 0.625, 0.4375, 0.625, 0.4375, 0.625, 0.5, 0.625, 0.5, 0.625, 0.4375, 0.625, 0.4375, 0.625, 0.5, 0.625, 0.4375, 0.625, 0.375, 0.625, 0.375, 0.625, 0.4375, 0.625, 0.5, 0.625, 0.4375, 0.625, 0.4375, 0.625, 0.5, 0.625, 0.5, 0.625, 0.4375, 0.625, 0.4375, 0.625, 0.5, 0.625, 0.4375, 0.625, 0.375, 0.625, 0.375, 0.625, 0.4375, 0.625, 0.5, 0.625, 0.4375, 0.625, 0.4375, 0.625, 0.5, 0.625, 0.5, 0.625, 0.4375, 0.625, 0.4375, 0.625, 0.5, 0.625, 0.4375, 0.625, 0.375, 0.625, 0.375, 0.625, 0.4375, 0.625, 0.5, 0.625, 0.4375, 0.625, 0.4375, 0.625, 0.5, 0.625, 0.5, 0.625, 0.4375, 0.625, 0.4375, 0.625, 0.5, 0.625, 0.4375, 0.625, 0.375, 0.625, 0.375, 0.625, 0.4375, 0.625, 0.5, 0.625, 0.4375, 0.625, 0.4375, 0.625, 0.5, 0.625, 0.5, 0.625, 0.4375, 0.625, 0.4375, 0.625, 0.5, 0.625, 0.4375, 0.625, 0.375, 0.625, 0.375, 0.625, 0.4375, 0.625, 0.5, 0.625, 0.4375, 0.625, 0.4375, 0.625, 0.5, 0.625, 0.5, 0.625, 0.4375, 0.625, 0.4375, 0.625, 0.5, 0.625, 0.4375, 0.625, 0.375, 0.625, 0.375, 0.625, 0.4375, 0.625, 0.4375, 0.625, 0.4375, 0.625, 0.375, 0.625, 0.375, 0.625, 0.5, 0.625, 0.5, 0.625, 0.4375, 0.625, 0.4375, 0.625, 0.5, 0.625, 0.5, 0.625, 0.4375, 0.625, 0.4375, 0.625, 0.4375, 0.625, 0.4375, 0.625, 0.375, 0.625, 0.375, 0.625, 0.5, 0.625, 0.5, 0.625, 0.4375, 0.625, 0.4375, 0.625, 0.5, 0.625, 0.5, 0.625, 0.4375, 0.625, 0.4375, 0.625, 0.3125, 0.625, 0.3125, 0.625, 0.25, 0.625, 0.25, 0.625, 0.375, 0.625, 0.375, 0.625, 0.3125, 0.625, 0.3125, 0.625, 0.375, 0.625, 0.375, 0.625, 0.3125, 0.625, 0.3125, 0.625, 0.5, 0.625, 0.5, 0.625, 0.5, 0.625, 0.5, 0.625, 0.5, 0.625, 0.5, 0.625, 0.5, 0.625, 0.5, 0.625, 0.5, 0.625, 0.5, 0.625, 0.5, 0.625, 0.5, 0.625, 0.5, 0.625, 0.5, 0.625, 0.5, 0.625, 0.5, 0.625, 0.5, 0.625, 0.5, 0.625, 0.5, 0.625, 0.5, 0.625, 0.5, 0.625, 0.5, 0.625, 0.5, 0.625, 0.5, 0.625, 0.3125, 0.625, 0.3125, 0.625, 0.25, 0.625, 0.25, 0.625, 0.375, 0.625, 0.375, 0.625, 0.3125, 0.625, 0.3125, 0.625, 0.375, 0.625, 0.375, 0.625, 0.3125, 0.625, 0.3125, 0.625, 0.25, 0.625, 0.25, 0.625, 0.25, 0.625, 0.25, 0.625, 0.25, 0.625, 0.25, 0.625, 0.25, 0.625, 0.25, 0.625, 0.25, 0.625, 0.25, 0.625, 0.25, 0.625, 0.25, 0.625, 0.5, 0.625, 0.5, 0.625, 0.5, 0.625, 0.5, 0.625, 0.5, 0.625, 0.5, 0.625, 0.5, 0.625, 0.5, 0.625, 0.5, 0.625, 0.5, 0.625, 0.5, 0.625, 0.5, 0.625, 0.375, 0.625, 0.3125, 0.625, 0.3125, 0.625, 0.375, 0.625, 0.375, 0.625, 0.3125, 0.625, 0.3125, 0.625, 0.375, 0.625, 0.3125, 0.625, 0.25, 0.625, 0.25, 0.625, 0.3125, 0.625, 0.375, 0.625, 0.3125, 0.625, 0.3125, 0.625, 0.375, 0.625, 0.375, 0.625, 0.3125, 0.625, 0.3125, 0.625, 0.375, 0.625, 0.3125, 0.625, 0.25, 0.625, 0.25, 0.625, 0.3125, 0.625, 0.375, 0.625, 0.3125, 0.625, 0.3125, 0.625, 0.375, 0.625, 0.375, 0.625, 0.3125, 0.625, 0.3125, 0.625, 0.375, 0.625, 0.3125, 0.625, 0.25, 0.625, 0.25, 0.625, 0.3125, 0.625, 0.375, 0.625, 0.4375, 0.625, 0.4375, 0.625, 0.375, 0.625, 0.5, 0.625, 0.5, 0.625, 0.5, 0.625, 0.5, 0.625, 0.25, 0.625, 0.25, 0.625, 0.25, 0.625, 0.25, 0.625, 0.375, 0.625, 0.3125, 0.625, 0.3125, 0.625, 0.375, 0.625, 0.375, 0.625, 0.3125, 0.625, 0.3125, 0.625, 0.375, 0.625, 0.3125, 0.625, 0.25, 0.625, 0.25, 0.625, 0.3125, 0.625, 0.375, 0.625, 0.3125, 0.625, 0.3125, 0.625, 0.375, 0.625, 0.375, 0.625, 0.3125, 0.625, 0.3125, 0.625, 0.375, 0.625, 0.3125, 0.625, 0.25, 0.625, 0.25, 0.625, 0.3125, 0.625, 0.25, 0.625, 0.3125, 0.625, 0.3125, 0.625, 0.25, 0.625, 0.3125, 0.625, 0.25, 0.625, 0.25, 0.625, 0.3125, 0.625, 0.3125, 0.625, 0.375, 0.625, 0.375, 0.625, 0.3125, 0.625, 0.5, 0.625, 0.5, 0.625, 0.5, 0.625, 0.5, 0.625, 0.5, 0.625, 0.5, 0.625, 0.5, 0.625, 0.5, 0.625, 0.5, 0.625, 0.5, 0.625, 0.5, 0.625, 0.5, 0.625, 0.375, 0.625, 0.3125, 0.625, 0.3125, 0.625, 0.375, 0.625, 0.375, 0.625, 0.3125, 0.625, 0.3125, 0.625, 0.375, 0.625, 0.3125, 0.625, 0.25, 0.625, 0.25, 0.625, 0.3125, 0.625, 0.375, 0.625, 0.3125, 0.625, 0.3125, 0.625, 0.375, 0.625, 0.375, 0.625, 0.3125, 0.625, 0.3125, 0.625, 0.375, 0.625, 0.3125, 0.625, 0.25, 0.625, 0.25, 0.625, 0.3125, 0.625, 0.375, 0.625, 0.3125, 0.625, 0.3125, 0.625, 0.375, 0.625, 0.375, 0.625, 0.3125, 0.625, 0.3125, 0.625, 0.375, 0.625, 0.3125, 0.625, 0.25, 0.625, 0.25, 0.625, 0.3125, 0.625, 0.375, 0.625, 0.3125, 0.625, 0.3125, 0.625, 0.375, 0.625, 0.375, 0.625, 0.3125, 0.625, 0.3125, 0.625, 0.375, 0.625, 0.3125, 0.625, 0.25, 0.625, 0.25, 0.625, 0.3125, 0.625, 0.3125, 0.625, 0.3125, 0.625, 0.25, 0.625, 0.25, 0.625, 0.375, 0.625, 0.375, 0.625, 0.3125, 0.625, 0.3125, 0.625, 0.375, 0.625, 0.375, 0.625, 0.3125, 0.625, 0.3125, 0.625, 0.3125, 0.625, 0.3125, 0.625, 0.25, 0.625, 0.25, 0.625, 0.375, 0.625, 0.375, 0.625, 0.3125, 0.625, 0.3125, 0.625, 0.375, 0.625, 0.375, 0.625, 0.3125, 0.625, 0.3125, 0.625, 0.3125, 0.625, 0.3125, 0.625, 0.25, 0.625, 0.25, 0.625, 0.375, 0.625, 0.375, 0.625, 0.3125, 0.625, 0.3125, 0.625, 0.375, 0.625, 0.375, 0.625, 0.3125, 0.625, 0.3125, 0.625, 0.3125, 0.625, 0.3125, 0.625, 0.25, 0.625, 0.25, 0.625, 0.375, 0.625, 0.375, 0.625, 0.3125, 0.625, 0.3125, 0.625, 0.375, 0.625, 0.375, 0.625, 0.3125, 0.625, 0.3125, 0.625, 0.3125, 0.625, 0.3125, 0.625, 0.25, 0.625, 0.25, 0.625, 0.375, 0.625, 0.375, 0.625, 0.3125, 0.625, 0.3125, 0.625, 0.375, 0.625, 0.375, 0.625, 0.3125, 0.625, 0.3125, 0.625, 0.3125, 0.625, 0.3125, 0.625, 0.25, 0.625, 0.25, 0.625, 0.375, 0.625, 0.375, 0.625, 0.3125, 0.625, 0.3125, 0.625, 0.375, 0.625, 0.375, 0.625, 0.3125, 0.625, 0.3125, 0.625, 0.3125, 0.625, 0.3125, 0.625, 0.25, 0.625, 0.25, 0.625, 0.375, 0.625, 0.375, 0.625, 0.3125, 0.625, 0.3125, 0.625, 0.375, 0.625, 0.375, 0.625, 0.3125, 0.625, 0.3125, 0.625, 0.25, 0.625, 0.25, 0.625, 0.25, 0.625, 0.25, 0.625, 0.25, 0.625, 0.25, 0.625, 0.25, 0.625, 0.25, 0.625, 0.25, 0.625, 0.25, 0.625, 0.25, 0.625, 0.25, 0.625, 0.25, 0.625, 0.25, 0.625, 0.25, 0.625, 0.25, 0.625, 0.25, 0.625, 0.25, 0.625, 0.25, 0.625, 0.25, 0.625, 0.25, 0.625, 0.25, 0.625, 0.25, 0.625, 0.25, 0.625, 0.5, 0.625, 0.5, 0.625, 0.5, 0.625, 0.5, 0.625, 0.5, 0.625, 0.5, 0.625, 0.5, 0.625, 0.5, 0.625, 0.5, 0.625, 0.5, 0.625, 0.5, 0.625, 0.5, 0.625, 0.25, 0.625, 0.25, 0.625, 0.25, 0.625, 0.25, 0.625, 0.25, 0.625, 0.25, 0.625, 0.25, 0.625, 0.25, 0.625, 0.25, 0.625, 0.25, 0.625, 0.25, 0.625, 0.25, 0.625, 0.25, 0.625, 0.25, 0.625, 0.25, 0.625, 0.25, 0.625, 0.25, 0.625, 0.25, 0.625, 0.25, 0.625, 0.25, 0.625, 0.25, 0.625, 0.25, 0.625, 0.25, 0.625, 0.25, 0.625, 0.5, 0.625, 0.5, 0.625, 0.5, 0.625, 0.5, 0.625, 0.5, 0.625, 0.5, 0.625, 0.5, 0.625, 0.5, 0.625, 0.5, 0.625, 0.5, 0.625, 0.5, 0.625, 0.5, 0.625, 0.25, 0.625, 0.25, 0.625, 0.25, 0.625, 0.25, 0.625, 0.25, 0.625, 0.25, 0.625, 0.25, 0.625, 0.25, 0.625, 0.25, 0.625, 0.25, 0.625, 0.25, 0.625, 0.25, 0.625, 0.25, 0.625, 0.25, 0.625, 0.25, 0.625, 0.25, 0.625, 0.25, 0.625, 0.25, 0.625, 0.25, 0.625, 0.25, 0.625, 0.25, 0.625, 0.25, 0.625, 0.25, 0.625, 0.25, 0.625, 0.25, 0.625, 0.25, 0.625, 0.25, 0.625, 0.25, 0.625, 0.25, 0.625, 0.25, 0.625, 0.25, 0.625, 0.25, 0.625, 0.25, 0.625, 0.25, 0.625, 0.25, 0.625, 0.25, 0.625, 0.375, 0.625, 0.4375, 0.625, 0.4375, 0.625, 0.375, 0.625, 0.375, 0.625, 0.4375, 0.625, 0.4375, 0.625, 0.375, 0.625, 0.4375, 0.625, 0.5, 0.625, 0.5, 0.625, 0.4375, 0.625, 0.5, 0.625, 0.5, 0.625, 0.5, 0.625, 0.5, 0.625, 0.5, 0.625, 0.5, 0.625, 0.5, 0.625, 0.5, 0.625, 0.5, 0.625, 0.5, 0.625, 0.5, 0.625, 0.5, 0.625, 0.5, 0.625, 0.5, 0.625, 0.5, 0.625, 0.5, 0.625, 0.5, 0.625, 0.5, 0.625, 0.5, 0.625, 0.5, 0.625, 0.5, 0.625, 0.5, 0.625, 0.5, 0.625, 0.5, 0.625, 0.5, 0.625, 0.5, 0.625, 0.5, 0.625, 0.5, 0.625, 0.5, 0.625, 0.5, 0.625, 0.5, 0.625, 0.5, 0.625, 0.5, 0.625, 0.5, 0.625, 0.5, 0.625, 0.5, 0.625, 0.25, 0.625, 0.25, 0.625, 0.25, 0.625, 0.25, 0.625, 0.25, 0.625, 0.25, 0.625, 0.25, 0.625, 0.25, 0.625, 0.25, 0.625, 0.25, 0.625, 0.25, 0.625, 0.25, 0.625, 0.25, 0.625, 0.25, 0.625, 0.25, 0.625, 0.25, 0.625, 0.375, 0.625, 0.3125, 0.625, 0.3125, 0.625, 0.375, 0.625, 0.4375, 0.625, 0.5, 0.625, 0.5, 0.625, 0.4375, 0.625, 0.5, 0.625, 0.4375, 0.625, 0.4375, 0.625, 0.5, 0.625, 0.25, 0.625, 0.25, 0.625, 0.25, 0.625, 0.25, 0.625, 0.4375, 0.625, 0.375, 0.625, 0.375, 0.625, 0.4375, 0.625, 0.5, 0.625, 0.5, 0.625, 0.5, 0.625, 0.5, 0.625, 0.375, 0.625, 0.3125, 0.625, 0.3125, 0.625, 0.375, 0.625, 0.4375, 0.625, 0.5, 0.625, 0.5, 0.625, 0.4375, 0.625, 0.25, 0.625, 0.25, 0.625, 0.25, 0.625, 0.25, 0.625, 0.5, 0.625, 0.4375, 0.625, 0.4375, 0.625, 0.5, 0.625, 0.375, 0.625, 0.4375, 0.625, 0.4375, 0.625, 0.375, 0.625, 0.25, 0.625, 0.3125, 0.625, 0.3125, 0.625, 0.25, 0.625, 0.5, 0.625, 0.5, 0.625, 0.5, 0.625, 0.5, 0.625, 0.3125, 0.625, 0.375, 0.625, 0.375, 0.625, 0.3125, 0.625, 0.3125, 0.625, 0.25, 0.625, 0.25, 0.625, 0.3125, 0.625, 0.3125, 0.625, 0.25, 0.625, 0.25, 0.625, 0.3125, 0.625, 0.3125, 0.625, 0.25, 0.625, 0.25, 0.625, 0.3125, 0.625, 0.3125, 0.625, 0.25, 0.625, 0.25, 0.625, 0.3125, 0.625, 0.3125, 0.625, 0.25, 0.625, 0.25, 0.625, 0.3125, 0.625, 0.3125, 0.625, 0.25, 0.625, 0.25, 0.625, 0.3125, 0.625, 0.3125, 0.625, 0.375, 0.625, 0.375, 0.625, 0.3125, 0.625, 0.3125, 0.625, 0.375, 0.625, 0.375, 0.625, 0.3125, 0.625, 0.3125, 0.625, 0.375, 0.625, 0.375, 0.625, 0.3125, 0.625, 0.3125, 0.625, 0.375, 0.625, 0.375, 0.625, 0.3125, 0.625, 0.3125, 0.625, 0.375, 0.625, 0.375, 0.625, 0.3125, 0.625, 0.5, 0.625, 0.5, 0.625, 0.5, 0.625, 0.5, 0.625, 0.5, 0.625, 0.5, 0.625, 0.5, 0.625, 0.5, 0.625, 0.5, 0.625, 0.5, 0.625, 0.5, 0.625, 0.5, 0.625, 0.5, 0.625, 0.5, 0.625, 0.5, 0.625, 0.5, 0.625, 0.5, 0.625, 0.5, 0.625, 0.5, 0.625, 0.5, 0.625, 0.25, 0.625, 0.3125, 0.625, 0.3125, 0.625, 0.25, 0.625, 0.25, 0.625, 0.3125, 0.625, 0.3125, 0.625, 0.25, 0.625, 0.25, 0.625, 0.3125, 0.625, 0.3125, 0.625, 0.25, 0.625, 0.25, 0.625, 0.3125, 0.625, 0.3125, 0.625, 0.25, 0.625, 0.25, 0.625, 0.3125, 0.625, 0.3125, 0.625, 0.25, 0.625, 0.375, 0.625, 0.4375, 0.625, 0.4375, 0.625, 0.375, 0.625, 0.375, 0.625, 0.4375, 0.625, 0.4375, 0.625, 0.375, 0.625, 0.375, 0.625, 0.4375, 0.625, 0.4375, 0.625, 0.375, 0.625, 0.375, 0.625, 0.4375, 0.625, 0.4375, 0.625, 0.375, 0.625, 0.375, 0.625, 0.4375, 0.625, 0.4375, 0.625, 0.375, 0.625, 0.5, 0.625, 0.4375, 0.625, 0.4375, 0.625, 0.5, 0.625, 0.5, 0.625, 0.4375, 0.625, 0.4375, 0.625, 0.5, 0.625, 0.5, 0.625, 0.4375, 0.625, 0.4375, 0.625, 0.5, 0.625, 0.5, 0.625, 0.4375, 0.625, 0.4375, 0.625, 0.5, 0.625, 0.5, 0.625, 0.4375, 0.625, 0.4375, 0.625, 0.5, 0.625, 0.25, 0.625, 0.25, 0.625, 0.25, 0.625, 0.25, 0.625, 0.25, 0.625, 0.25, 0.625, 0.25, 0.625, 0.25, 0.625, 0.25, 0.625, 0.25, 0.625, 0.25, 0.625, 0.25, 0.625, 0.25, 0.625, 0.25, 0.625, 0.25, 0.625, 0.25, 0.625, 0.25, 0.625, 0.25, 0.625, 0.25, 0.625, 0.25, 0.625, 0.4375, 0.625, 0.5, 0.625, 0.5, 0.625, 0.4375, 0.625, 0.4375, 0.625, 0.5, 0.625, 0.5, 0.625, 0.4375, 0.625, 0.4375, 0.625, 0.5, 0.625, 0.5, 0.625, 0.4375, 0.625, 0.4375, 0.625, 0.5, 0.625, 0.5, 0.625, 0.4375, 0.625, 0.4375, 0.625, 0.5, 0.625, 0.5, 0.625, 0.4375, 0.625, 0.375, 0.625, 0.3125, 0.625, 0.3125, 0.625, 0.375, 0.625, 0.375, 0.625, 0.3125, 0.625, 0.3125, 0.625, 0.375, 0.625, 0.375, 0.625, 0.3125, 0.625, 0.3125, 0.625, 0.375, 0.625, 0.375, 0.625, 0.3125, 0.625, 0.3125, 0.625, 0.375, 0.625, 0.375, 0.625, 0.3125, 0.625, 0.3125, 0.625, 0.375, 0.625, 0.5, 0.625, 0.5, 0.625, 0.5, 0.625, 0.5, 0.625, 0.5, 0.625, 0.5, 0.625, 0.5, 0.625, 0.5, 0.625, 0.5, 0.625, 0.5, 0.625, 0.5, 0.625, 0.5, 0.625, 0.5, 0.625, 0.5, 0.625, 0.5, 0.625, 0.5, 0.625, 0.5, 0.625, 0.5, 0.625, 0.5, 0.625, 0.5, 0.625, 0.4375, 0.625, 0.375, 0.625, 0.375, 0.625, 0.4375, 0.625, 0.4375, 0.625, 0.375, 0.625, 0.375, 0.625, 0.4375, 0.625, 0.4375, 0.625, 0.375, 0.625, 0.375, 0.625, 0.4375, 0.625, 0.4375, 0.625, 0.375, 0.625, 0.375, 0.625, 0.4375, 0.625, 0.4375, 0.625, 0.375, 0.625, 0.375, 0.625, 0.4375, 0.625, 0.25, 0.625, 0.25, 0.625, 0.25, 0.625, 0.25, 0.625, 0.25, 0.625, 0.25, 0.625, 0.25, 0.625, 0.25, 0.625, 0.25, 0.625, 0.25, 0.625, 0.25, 0.625, 0.25, 0.625, 0.25, 0.625, 0.25, 0.625, 0.25, 0.625, 0.25, 0.625, 0.25, 0.625, 0.25, 0.625, 0.25, 0.625, 0.25, 0.625, 0.25, 0.625, 0.25, 0.625, 0.25, 0.625, 0.25, 0.625, 0.4375, 0.625, 0.375, 0.625, 0.375, 0.625, 0.4375, 0.625, 0.5, 0.625, 0.5, 0.625, 0.5, 0.625, 0.5, 0.625, 0.375, 0.625, 0.3125, 0.625, 0.3125, 0.625, 0.375, 0.625, 0.4375, 0.625, 0.5, 0.625, 0.5, 0.625, 0.4375, 0.625, 0.25, 0.625, 0.25, 0.625, 0.25, 0.625, 0.25, 0.625, 0.5, 0.625, 0.4375, 0.625, 0.4375, 0.625, 0.5, 0.625, 0.375, 0.625, 0.4375, 0.625, 0.4375, 0.625, 0.375, 0.625, 0.25, 0.625, 0.3125, 0.625, 0.3125, 0.625, 0.25, 0.625, 0.5, 0.625, 0.5, 0.625, 0.5, 0.625, 0.5, 0.625, 0.3125, 0.625, 0.375, 0.625, 0.375, 0.625, 0.3125, 0.625, 0.3125, 0.625, 0.25, 0.625, 0.25, 0.625, 0.3125, 0.625, 0.5, 0.625, 0.5, 0.625, 0.5, 0.625, 0.4375, 0.625, 0.375, 0.625, 0.3125, 0.625, 0.25, 0.625, 0.25, 0.625, 0.25, 0.625, 0.3125, 0.625, 0.375, 0.625, 0.4375])
me_cube_002.use_remesh_fix_poles = True
me_cube_002.use_remesh_preserve_attributes = False
me_cube_002.use_mirror_vertex_groups = False
me_cube_002.update()

# ---- objects
ob_plate = bpy.data.objects.new('Plate', me_cylinder_001)
ob_fork = bpy.data.objects.new('Fork', me_cube_001)
ob_cube_001 = bpy.data.objects.new('Cube.001', me_cube_002)

# ---- transforms, parenting, visibility, modifiers, constraints
ob_plate.location = (0.1288, -0.6772, 0.06937)
ob_plate.lineart.crease_threshold = 0.0
ob_fork.location = (0.9072, -0.4595, 0.2676)
ob_fork.rotation_euler = (-1.571, -0.0, 0.0)
ob_fork.lineart.crease_threshold = 0.0
_m = ob_fork.modifiers.new('Solidify', 'SOLIDIFY')
_m.thickness = 0.02
_m.offset = 1.0
ob_cube_001.location = (-0.3548, -0.6638, 0.3298)
ob_cube_001.rotation_euler = (-1.511, -0.0, 0.0)
ob_cube_001.lineart.crease_threshold = 0.0
_m = ob_cube_001.modifiers.new('Subdivision', 'SUBSURF')
_m.uv_smooth = 'PRESERVE_CORNERS'
_m.levels = 2

# ---- collection membership
col_collection.objects.link(ob_plate)
col_collection.objects.link(ob_fork)
col_collection.objects.link(ob_cube_001)

# ---- scene / render settings (as saved in the file)
scene.frame_start = 1; scene.frame_end = 250; scene.frame_set(1)
scene.render.engine = 'CYCLES'
scene.cycles.use_denoising = False
scene.cycles.samples = 128
scene.cycles.sampling_pattern = 'TABULATED_SOBOL'
scene.cycles.use_adaptive_sampling = False
scene.cycles.use_light_tree = False
scene.view_settings.view_transform = 'Filmic'
bpy.context.view_layer.update()

# ---- added for rendering (the .blend has no active camera and no usable light): camera, sun
cam_auto = bpy.data.cameras.new('AutoCamera')
cam_auto.lens = 50.0
cam_auto.sensor_width = 36.0
cam_auto.clip_end = 1000.0
ob_auto_camera = bpy.data.objects.new('AutoCamera', cam_auto)
scene.collection.objects.link(ob_auto_camera)
ob_auto_camera.location = (6.50734, -9.33107, 5.32025)
ob_auto_camera.rotation_euler = (1.09748, -7.21219e-08, 0.694738)
scene.camera = ob_auto_camera
light_auto_sun = bpy.data.lights.new('AutoSun', 'SUN')
light_auto_sun.energy = 3.0
light_auto_sun.angle = 0.0523599
ob_auto_sun = bpy.data.objects.new('AutoSun', light_auto_sun)
scene.collection.objects.link(ob_auto_sun)
ob_auto_sun.rotation_euler = (0.872665, 0.174533, 0.523599)
bpy.context.view_layer.update()
